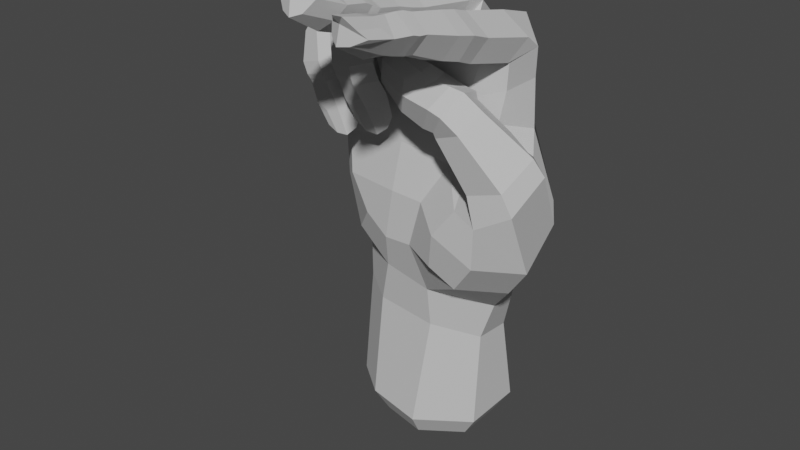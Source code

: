 # Source: H_Handshape.blend  (saved by Blender 3.6.11; exported with 4.5.12 LTS)
import bpy
from mathutils import Matrix  # noqa: F401  (used for matrix-valued properties, if any)

bpy.ops.wm.read_factory_settings(use_empty=True)
scene = bpy.context.scene
scene.name = 'Scene'

# ---- collections
col_h = bpy.data.collections.new('H'); scene.collection.children.link(col_h)

# ---- materials (node trees are filled in below, after node groups)
mat_material__46_012 = bpy.data.materials.new('Material #46.012')
mat_material__46_012.alpha_threshold = 0.0
mat_material__46_012.use_transparent_shadow = False
mat_material__46_012.diffuse_color = (0.6038, 0.6038, 0.6038, 1.0)
mat_material__46_012.specular_color = (0.9, 0.9, 0.9)
mat_material__46_012.roughness = 0.5
mat_material__46_012.specular_intensity = 0.0

# ---- material node trees

# ---- world
world_world = bpy.data.worlds.new('World'); scene.world = world_world
world_world.use_nodes = True; world_world.node_tree.nodes.clear()
_N = world_world.node_tree.nodes; _L = world_world.node_tree.links
n0 = _N.new('ShaderNodeOutputWorld'); n0.name = 'World Output'; n0.location = (300, 300)
n1 = _N.new('ShaderNodeBackground'); n1.name = 'Background'; n1.location = (10, 300)
n1.inputs[0].default_value = (0.05088, 0.05088, 0.05088, 1.0)
_L.new(n1.outputs[0], n0.inputs[0])
n0.is_active_output = True
world_world.color = (0.05088, 0.05088, 0.05088)
world_world.use_sun_shadow = False
world_world.sun_shadow_jitter_overblur = 0.0

# ---- meshes
me_untitled_012 = bpy.data.meshes.new('Untitled.012')
me_untitled_012.from_pydata([(11.23, 8.116, 50.57), (2.494, 6.94, 69.95), (11.15, 5.881, 70.5), (2.696, 8.607, 50.03), (-5.539, 7.469, 48.89), (-5.029, 5.534, 67.98), (-14.3, 2.725, 63.46), (-13.61, 3.455, 46.65), (16.48, 0.5591, 56.72), (3.941, 9.56, 38.05), (-5.004, 8.634, 36.87), (-13.63, 4.38, 37.37), (22.61, -5.77, 57.3), (12.28, -3.269, 58.99), (15.29, 1.761, 68.52), (14.67, -4.244, 72.24), (11.65, -10.72, 80.56), (15.82, -11.17, 77.69), (13.48, -12.0, 73.75), (17.02, -2.706, 58.99), (11.84, -4.275, 59.79), (10.46, -8.134, 56.49), (15.6, -4.363, 61.92), (11.43, -5.35, 61.07), (9.667, -8.801, 58.3), (7.212, -1.265, 77.49), (7.815, -10.86, 79.6), (11.81, -13.63, 81.4), (15.79, -14.31, 78.75), (13.76, -14.85, 74.87), (7.713, -13.78, 80.37), (11.84, -16.42, 81.98), (15.47, -17.21, 79.36), (13.15, -17.77, 75.59), (7.774, -16.84, 80.75), (8.009, -17.63, 77.31), (11.43, -21.93, 82.87), (14.57, -22.7, 80.67), (12.42, -23.04, 77.59), (7.498, -22.01, 81.76), (8.035, -22.51, 77.94), (11.18, -23.45, 83.33), (14.6, -24.22, 80.84), (12.26, -24.52, 77.77), (7.375, -23.69, 82.24), (7.794, -24.1, 78.42), (10.99, -24.7, 83.45), (14.54, -25.43, 81.2), (12.36, -25.89, 78.14), (7.129, -25.03, 82.08), (7.705, -25.55, 78.83), (10.99, -26.78, 83.57), (14.28, -28.81, 81.51), (12.7, -29.64, 79.35), (7.387, -28.47, 83.01), (7.691, -29.43, 80.21), (14.08, -33.36, 82.45), (12.02, -34.4, 81.42), (8.846, -34.15, 82.21), (21.28, -6.884, 60.16), (20.26, -13.01, 56.52), (14.63, -13.48, 54.85), (15.2, -10.77, 66.76), (11.51, -7.178, 66.83), (9.332, -8.338, 64.3), (8.173, -11.73, 63.05), (14.27, -15.42, 64.45), (9.865, -14.73, 62.74), (11.9, 3.619, 77.22), (16.43, 0.1982, 73.82), (7.409, 4.239, 73.99), (5.804, 4.638, 73.61), (-1.106, 5.175, 73.15), (-2.67, 5.144, 72.03), (-8.766, 3.83, 68.98), (-10.2, 3.551, 68.73), (-18.22, -0.6146, 62.03), (-17.88, 0.4227, 46.61), (7.508, -2.925, 74.62), (8.091, -33.16, 84.14), (11.49, -35.16, 85.22), (14.01, -3.649, 67.61), (13.07, -30.06, 82.99), (10.99, -29.01, 83.77), (8.891, -29.76, 83.93), (9.463, -34.71, 84.96), (13.35, -34.6, 83.77), (11.18, 7.095, 61.88), (-17.5, -0.4948, 55.05), (-13.9, 2.901, 56.04), (-5.801, 6.635, 58.08), (2.538, 8.06, 60.66), (-17.72, -4.081, 61.72), (10.65, -4.485, 73.64), (-6.164, -4.376, 73.18), (7.528, -3.829, 77.62), (11.75, -2.061, 78.79), (16.32, -2.176, 75.71), (14.79, -4.834, 72.3), (10.42, -35.12, 81.27), (10.24, -30.1, 78.36), (9.797, -25.88, 77.66), (9.934, -24.53, 77.26), (9.769, -22.88, 77.08), (10.07, -18.3, 75.25), (10.15, -15.31, 74.58), (9.747, -12.36, 73.64), (10.97, -35.0, 84.21), (7.602, -11.53, 75.64), (7.817, -14.29, 76.37), (10.69, -5.543, 72.33), (8.128, -5.049, 74.06), (6.441, -2.807, 79.32), (6.232, -12.84, 80.45), (2.45, -12.17, 83.15), (2.662, -1.601, 82.15), (5.49, -3.802, 76.23), (4.816, -13.52, 75.61), (-1.755, -12.41, 82.03), (-1.652, -1.402, 80.75), (-1.803, 1.707, 79.08), (-1.351, -2.592, 77.16), (-1.227, -1.977, 76.57), (6.416, -15.7, 81.1), (2.554, -14.96, 83.4), (5.112, -17.07, 77.36), (-1.586, -15.32, 82.23), (-1.235, -12.95, 77.22), (6.371, -18.31, 81.81), (2.341, -17.23, 83.62), (5.341, -19.99, 78.08), (-1.629, -18.56, 82.13), (6.818, -22.69, 82.67), (2.811, -22.2, 84.3), (5.411, -23.79, 79.33), (-0.7613, -23.19, 82.52), (-0.4108, -19.97, 77.99), (0.6028, -24.01, 78.94), (6.694, -24.1, 83.3), (2.757, -23.69, 84.96), (5.113, -25.17, 79.91), (-0.6649, -24.77, 83.21), (0.5973, -25.58, 79.66), (6.761, -25.3, 83.87), (2.739, -24.95, 85.24), (5.384, -26.46, 80.53), (-0.6434, -26.12, 83.19), (0.6976, -26.94, 80.26), (6.865, -29.01, 84.46), (2.955, -27.25, 85.36), (5.815, -30.39, 82.53), (-0.2044, -29.47, 84.07), (0.721, -30.72, 81.96), (4.777, -34.92, 84.23), (6.139, -33.66, 86.13), (0.2886, -34.16, 85.6), (1.502, -34.97, 84.1), (3.354, -35.83, 83.73), (3.755, -31.24, 80.96), (3.017, -26.98, 79.57), (2.978, -25.7, 78.99), (2.937, -24.23, 78.34), (1.771, -20.89, 77.45), (1.606, -17.78, 76.8), (-0.8521, -16.44, 77.5), (1.104, -13.72, 75.28), (1.897, -2.834, 75.21), (3.059, -35.01, 87.14), (0.9737, -30.56, 85.47), (2.975, -29.55, 85.82), (5.278, -30.41, 85.74), (1.366, -35.25, 86.96), (2.984, -35.59, 87.84), (4.901, -34.94, 87.3), (2.165, 4.266, 78.57), (6.553, 0.3003, 78.72), (5.71, -2.635, 76.1), (2.708, -4.12, 75.15), (-3.16, -0.1973, 79.95), (-2.142, -9.225, 78.12), (-6.193, -9.316, 78.47), (-6.952, 1.516, 80.02), (-3.253, -1.141, 75.83), (-2.39, -8.475, 73.27), (-9.596, -9.866, 76.63), (-10.45, 1.108, 78.05), (-10.38, 2.004, 75.68), (-9.328, -2.337, 75.91), (-9.418, -2.673, 74.69), (-1.838, -11.62, 77.64), (-5.797, -12.21, 78.38), (-2.262, -11.06, 73.62), (-9.224, -13.12, 76.44), (-8.286, -9.088, 73.47), (-1.541, -14.45, 77.1), (-5.382, -15.12, 78.11), (-2.262, -13.22, 73.74), (-8.631, -16.08, 75.58), (-7.929, -11.93, 73.74), (-1.125, -15.3, 71.69), (-4.302, -17.0, 70.74), (-3.266, -12.3, 71.92), (-8.173, -16.28, 70.41), (-7.86, -13.43, 74.69), (-7.668, -12.83, 71.33), (-1.093, -14.7, 70.0), (-4.178, -16.63, 68.87), (-3.389, -11.78, 70.6), (-7.947, -15.84, 68.54), (-7.821, -12.44, 69.82), (-1.033, -14.1, 68.61), (-4.115, -16.22, 67.69), (-3.309, -11.35, 69.27), (-7.845, -15.19, 67.31), (-7.535, -12.26, 68.46), (-1.508, -11.75, 65.57), (-3.934, -14.96, 65.45), (-3.471, -10.08, 66.08), (-7.405, -14.29, 64.16), (-7.824, -11.78, 65.22), (-4.182, -8.901, 61.66), (-2.006, -10.02, 61.55), (-7.104, -12.16, 60.26), (-6.997, -10.36, 60.95), (-5.699, -8.734, 61.09), (-5.935, -9.627, 66.08), (-5.71, -11.07, 69.06), (-5.77, -11.25, 70.3), (-5.778, -11.77, 71.7), (-5.64, -12.08, 74.27), (-5.211, -11.35, 72.89), (-5.105, -8.578, 72.36), (-6.167, -3.087, 75.53), (-4.509, -10.61, 59.4), (-6.017, -13.79, 62.77), (-4.097, -13.68, 63.61), (-2.49, -12.08, 63.58), (-5.843, -11.69, 58.9), (-4.056, -11.12, 58.53), (-2.679, -10.38, 59.7), (-6.67, 5.021, 76.1), (-2.829, 1.775, 78.43), (-3.14, -1.753, 75.9), (-12.92, -2.611, 77.57), (-12.12, -7.557, 76.87), (-15.71, -7.7, 75.6), (-16.27, -2.651, 75.72), (-11.56, -4.355, 73.96), (-10.88, -7.171, 73.57), (-18.04, -7.717, 72.31), (-18.5, -2.607, 72.48), (-18.72, -1.231, 70.97), (-16.11, -4.16, 70.89), (-17.4, -4.287, 70.94), (-11.78, -9.848, 76.44), (-15.55, -9.699, 75.58), (-10.8, -9.179, 73.14), (-17.87, -9.891, 72.35), (-11.41, -12.11, 76.0), (-15.21, -12.09, 75.61), (-11.65, -10.0, 72.87), (-17.42, -12.08, 72.32), (-9.393, -12.98, 70.19), (-12.11, -15.04, 69.47), (-11.15, -10.16, 69.48), (-15.61, -14.65, 68.5), (-15.47, -11.11, 70.62), (-15.38, -11.58, 68.53), (-8.837, -12.5, 68.33), (-11.38, -15.08, 67.65), (-10.91, -9.992, 68.08), (-14.79, -14.7, 66.71), (-14.95, -11.52, 66.97), (-8.481, -12.5, 67.2), (-10.92, -14.95, 66.53), (-10.62, -10.19, 66.84), (-14.41, -14.31, 65.72), (-14.61, -11.54, 65.74), (-8.351, -11.07, 64.33), (-10.28, -14.3, 64.55), (-10.28, -9.674, 64.02), (-13.09, -14.44, 62.54), (-13.94, -12.04, 62.76), (-10.0, -9.535, 59.82), (-8.074, -10.44, 60.27), (-12.0, -13.3, 58.79), (-12.23, -11.53, 58.95), (-11.39, -9.954, 58.82), (-12.63, -9.662, 63.35), (-12.86, -10.19, 66.16), (-13.13, -9.996, 67.25), (-13.4, -10.02, 68.59), (-13.82, -9.853, 71.57), (-13.09, -9.47, 71.14), (-16.17, -9.404, 70.49), (-13.04, -7.057, 71.35), (-16.04, -7.243, 70.38), (-12.83, -4.778, 71.29), (-9.749, -11.81, 58.07), (-11.57, -14.11, 61.5), (-10.06, -13.55, 62.59), (-8.749, -11.91, 62.48), (-10.59, -12.97, 57.74), (-9.091, -12.38, 57.54), (-8.203, -11.26, 58.63), (-15.72, 1.932, 72.5), (-11.57, 0.8409, 75.77), (-11.4, -4.158, 74.1), (-14.12, -6.991, 70.66), (-4.557, -6.39, 64.86), (-14.35, -6.736, 63.58), (-17.01, -3.744, 54.37), (-2.749, -6.974, 56.43), (-13.38, -6.749, 55.63), (21.67, -12.28, 52.94), (20.95, -6.367, 41.19), (16.18, -13.73, 49.93), (-16.75, -3.629, 46.1), (2.853, -9.124, 48.51), (11.53, -12.14, 50.9), (-4.188, -9.126, 40.21), (4.269, -9.003, 33.58), (-12.12, 4.228, 26.35), (-5.707, -6.826, 33.78), (11.14, -3.633, 24.84), (4.425, 7.841, 22.99), (-4.894, 7.999, 24.33), (-13.42, 5.019, 7.698), (-6.782, 9.495, 8.393), (4.687, 9.917, 8.593), (11.5, 5.464, 9.156), (11.05, -4.528, 8.259), (2.283, -10.07, 7.819), (-7.66, -8.246, 8.236), (15.84, -13.51, 43.15), (3.766, -6.283, 65.72), (8.936, -5.942, 66.18), (6.425, -6.725, 54.98), (10.56, -5.556, 57.97), (10.58, 3.709, 23.74), (16.12, 5.333, 38.88), (20.43, 1.21, 46.45), (15.41, 2.049, 60.48), (12.65, -12.02, 69.43), (12.01, -16.58, 66.91), (9.463, -14.74, 63.49), (11.17, -7.127, 67.98), (9.247, -7.86, 64.65), (10.12, -11.99, 69.74), (9.852, -16.59, 67.58), (7.64, -14.78, 63.7), (9.678, -6.937, 68.08), (7.807, -7.996, 64.31), (7.277, -11.5, 69.77), (4.683, -15.79, 68.19), (3.191, -14.1, 64.88), (5.148, -6.763, 69.39), (3.591, -7.704, 65.77), (-0.2225, -14.51, 69.83), (-1.504, -13.24, 68.34), (-0.5976, -7.911, 68.99), (-0.06143, -7.461, 70.71), (1.284, -10.46, 63.93), (-2.276, -10.41, 68.84), (6.289, -11.04, 62.67), (8.226, -11.46, 62.88), (-1.253, -10.65, 71.37), (4.07, -8.356, 70.7), (4.479, -11.49, 70.55), (3.53, -14.04, 69.8), (-0.8176, -8.571, 72.21), (-1.245, -11.11, 72.84), (-0.9452, -13.48, 71.8), (11.2, 5.378, 30.47), (11.37, 7.8, 37.8), (3.88, -7.593, 26.3), (-13.5, 4.251, 32.03), (-5.179, 7.702, 30.61), (4.222, 8.07, 29.96), (-16.44, 0.1527, 38.36), (12.79, -3.579, 62.18), (10.25, -7.688, 54.91), (8.398, -13.52, 46.4), (0.9444, -9.499, 40.64), (7.372, -12.71, 40.42), (17.68, 5.159, 48.2), (-12.86, -5.311, 37.95), (-3.389, -8.457, 48.38), (16.79, -4.701, 35.61), (11.21, -11.3, 37.2), (18.73, 0.9614, 40.18), (13.15, -3.062, 31.24), (-6.604, -7.171, 27.21), (-14.25, -0.9861, 32.78), (-9.417, -7.623, 42.46), (-12.77, -7.331, 48.49), (-13.3, -1.939, 27.23), (-13.99, -3.298, 8.107), (-10.53, 4.029, 3.842), (-10.98, -2.44, 4.16), (-5.372, 7.51, 4.383), (3.547, 7.838, 4.538), (8.842, 4.374, 4.976), (8.498, -3.396, 4.279), (1.677, -7.704, 3.936), (-6.055, -6.288, 4.26)], [], [(1, 2, 87, 91), (91, 90, 5, 1), (90, 89, 6, 5), (5, 6, 75, 74), (8, 342, 380, 13), (0, 374, 9, 3), (3, 9, 10, 4), (4, 10, 11, 7), (8, 19, 12, 341), (17, 97, 96, 16), (18, 98, 97, 17), (13, 20, 19, 8), (19, 22, 59, 12), (20, 23, 22, 19), (21, 24, 23, 20), (59, 60, 314, 12), (60, 61, 316, 314), (96, 95, 26, 16), (95, 25, 78, 111), (16, 27, 28, 17), (17, 28, 29, 18), (26, 30, 27, 16), (108, 109, 30, 26), (27, 31, 32, 28), (28, 32, 33, 29), (30, 34, 31, 27), (109, 35, 34, 30), (31, 36, 37, 32), (32, 37, 38, 33), (34, 39, 36, 31), (35, 40, 39, 34), (373, 374, 340, 391), (378, 325, 326, 377), (377, 326, 322, 376), (12, 314, 315, 341), (36, 41, 42, 37), (37, 42, 43, 38), (39, 44, 41, 36), (40, 45, 44, 39), (41, 46, 47, 42), (42, 47, 48, 43), (44, 49, 46, 41), (45, 50, 49, 44), (46, 51, 52, 47), (47, 52, 53, 48), (49, 54, 51, 46), (50, 55, 54, 49), (52, 56, 57, 53), (55, 58, 79, 54), (61, 24, 21, 316), (22, 63, 62, 59), (23, 64, 63, 22), (24, 65, 64, 23), (59, 62, 66, 60), (60, 66, 67, 61), (61, 67, 65, 24), (2, 70, 25, 68), (2, 68, 69, 14), (1, 71, 70, 2), (70, 71, 175, 25), (174, 175, 71, 1), (1, 72, 120, 174), (73, 72, 1, 5), (240, 241, 73, 5), (72, 73, 241, 120), (5, 74, 186, 240), (74, 75, 306, 186), (75, 6, 305, 306), (89, 88, 76, 6), (6, 76, 251, 305), (176, 78, 25, 175), (58, 55, 100, 99), (100, 55, 50, 101), (101, 50, 45, 102), (102, 45, 40, 103), (103, 40, 35, 104), (104, 35, 109, 105), (105, 109, 108, 106), (108, 111, 110, 106), (57, 56, 107, 99), (84, 83, 51, 54), (82, 52, 51, 83), (85, 79, 107, 80), (86, 82, 83, 80), (80, 83, 84, 85), (84, 54, 79, 85), (82, 86, 56, 52), (78, 176, 177, 93), (241, 242, 122, 120), (88, 89, 7, 77), (89, 90, 4, 7), (90, 91, 3, 4), (88, 311, 92, 76), (76, 92, 253, 251), (77, 317, 311, 88), (307, 188, 186, 306), (69, 15, 81, 14), (15, 93, 336, 81), (93, 177, 335, 336), (177, 122, 242, 94), (95, 96, 68, 25), (96, 97, 69, 68), (69, 97, 98, 15), (57, 99, 100, 53), (53, 100, 101, 48), (48, 101, 102, 43), (43, 102, 103, 38), (38, 103, 104, 33), (33, 104, 105, 29), (29, 105, 106, 18), (106, 110, 98, 18), (58, 99, 107, 79), (86, 80, 107, 56), (95, 111, 108, 26), (15, 98, 110, 93), (93, 110, 111, 78), (113, 112, 115, 114), (117, 116, 112, 113), (115, 119, 118, 114), (119, 120, 122, 121), (114, 124, 123, 113), (113, 123, 125, 117), (118, 126, 124, 114), (127, 164, 126, 118), (124, 129, 128, 123), (123, 128, 130, 125), (126, 131, 129, 124), (164, 136, 131, 126), (129, 133, 132, 128), (128, 132, 134, 130), (131, 135, 133, 129), (136, 137, 135, 131), (133, 139, 138, 132), (132, 138, 140, 134), (135, 141, 139, 133), (137, 142, 141, 135), (139, 144, 143, 138), (138, 143, 145, 140), (141, 146, 144, 139), (142, 147, 146, 141), (144, 149, 148, 143), (143, 148, 150, 145), (146, 151, 149, 144), (147, 152, 151, 146), (148, 154, 153, 150), (152, 156, 155, 151), (156, 152, 158, 157), (158, 152, 147, 159), (159, 147, 142, 160), (160, 142, 137, 161), (161, 137, 136, 162), (162, 136, 164, 163), (163, 164, 127, 165), (127, 121, 166, 165), (153, 154, 167, 157), (168, 169, 149, 151), (170, 148, 149, 169), (171, 155, 167, 172), (173, 170, 169, 172), (172, 169, 168, 171), (168, 151, 155, 171), (170, 173, 154, 148), (119, 115, 174, 120), (115, 112, 175, 174), (175, 112, 116, 176), (153, 157, 158, 150), (150, 158, 159, 145), (145, 159, 160, 140), (140, 160, 161, 134), (134, 161, 162, 130), (130, 162, 163, 125), (125, 163, 165, 117), (165, 166, 116, 117), (156, 157, 167, 155), (173, 172, 167, 154), (119, 121, 127, 118), (176, 116, 166, 177), (177, 166, 121, 122), (179, 178, 181, 180), (183, 182, 178, 179), (181, 185, 184, 180), (185, 186, 188, 187), (180, 190, 189, 179), (179, 189, 191, 183), (184, 192, 190, 180), (193, 198, 192, 184), (190, 195, 194, 189), (189, 194, 196, 191), (192, 197, 195, 190), (198, 203, 197, 192), (195, 200, 199, 194), (194, 199, 201, 196), (197, 202, 200, 195), (203, 204, 202, 197), (200, 206, 205, 199), (199, 205, 207, 201), (202, 208, 206, 200), (204, 209, 208, 202), (206, 211, 210, 205), (205, 210, 212, 207), (208, 213, 211, 206), (209, 214, 213, 208), (211, 216, 215, 210), (210, 215, 217, 212), (213, 218, 216, 211), (214, 219, 218, 213), (215, 221, 220, 217), (219, 223, 222, 218), (223, 219, 225, 224), (225, 219, 214, 226), (226, 214, 209, 227), (227, 209, 204, 228), (228, 204, 203, 229), (229, 203, 198, 230), (230, 198, 193, 231), (193, 187, 232, 231), (220, 221, 233, 224), (234, 235, 216, 218), (236, 215, 216, 235), (237, 222, 233, 238), (239, 236, 235, 238), (238, 235, 234, 237), (234, 218, 222, 237), (236, 239, 221, 215), (185, 181, 240, 186), (181, 178, 241, 240), (241, 178, 182, 242), (220, 224, 225, 217), (217, 225, 226, 212), (212, 226, 227, 207), (207, 227, 228, 201), (201, 228, 229, 196), (196, 229, 230, 191), (191, 230, 231, 183), (231, 232, 182, 183), (223, 224, 233, 222), (239, 238, 233, 221), (185, 187, 193, 184), (242, 182, 232, 94), (94, 232, 187, 188), (244, 243, 246, 245), (248, 247, 243, 244), (246, 250, 249, 245), (250, 251, 253, 252), (245, 255, 254, 244), (244, 254, 256, 248), (249, 257, 255, 245), (296, 294, 257, 249), (255, 259, 258, 254), (254, 258, 260, 256), (257, 261, 259, 255), (294, 266, 261, 257), (259, 263, 262, 258), (258, 262, 264, 260), (261, 265, 263, 259), (266, 267, 265, 261), (263, 269, 268, 262), (262, 268, 270, 264), (265, 271, 269, 263), (267, 272, 271, 265), (269, 274, 273, 268), (268, 273, 275, 270), (271, 276, 274, 269), (272, 277, 276, 271), (274, 279, 278, 273), (273, 278, 280, 275), (276, 281, 279, 274), (277, 282, 281, 276), (278, 284, 283, 280), (282, 286, 285, 281), (286, 282, 288, 287), (288, 282, 277, 289), (289, 277, 272, 290), (290, 272, 267, 291), (291, 267, 266, 292), (292, 266, 294, 293), (293, 294, 296, 295), (296, 252, 297, 295), (283, 284, 298, 287), (299, 300, 279, 281), (301, 278, 279, 300), (302, 285, 298, 303), (304, 301, 300, 303), (303, 300, 299, 302), (299, 281, 285, 302), (301, 304, 284, 278), (250, 246, 305, 251), (246, 243, 306, 305), (306, 243, 247, 307), (283, 287, 288, 280), (280, 288, 289, 275), (275, 289, 290, 270), (270, 290, 291, 264), (264, 291, 292, 260), (260, 292, 293, 256), (256, 293, 295, 248), (295, 297, 247, 248), (286, 287, 298, 285), (304, 303, 298, 284), (250, 252, 296, 249), (307, 247, 297, 308), (308, 297, 252, 253), (307, 308, 94, 188), (94, 309, 335, 177), (308, 310, 309, 94), (310, 308, 253, 92), (338, 381, 13, 380), (310, 313, 312, 309), (92, 311, 313, 310), (381, 319, 316, 21), (319, 381, 338, 337), (320, 383, 318, 387), (334, 389, 388, 315), (318, 382, 319, 337), (376, 322, 396, 393), (333, 392, 396, 397), (322, 326, 328, 327), (326, 325, 329, 328), (325, 339, 330, 329), (339, 324, 331, 330), (324, 375, 332, 331), (375, 392, 333, 332), (335, 337, 338, 336), (335, 309, 312, 337), (380, 81, 336, 338), (87, 0, 3, 91), (385, 0, 87, 342), (342, 87, 2, 14), (324, 339, 373, 391), (62, 343, 344, 66), (66, 344, 345, 67), (63, 346, 343, 62), (64, 347, 346, 63), (343, 348, 349, 344), (344, 349, 350, 345), (346, 351, 348, 343), (347, 352, 351, 346), (348, 353, 354, 349), (349, 354, 355, 350), (351, 356, 353, 348), (352, 357, 356, 351), (354, 358, 359, 355), (357, 360, 361, 356), (360, 357, 362, 363), (362, 357, 352, 364), (364, 352, 347, 365), (365, 347, 64, 65), (359, 358, 366, 363), (367, 368, 353, 356), (369, 354, 353, 368), (370, 361, 366, 371), (372, 369, 368, 371), (371, 368, 367, 370), (367, 356, 361, 370), (369, 372, 358, 354), (359, 363, 362, 355), (355, 362, 364, 350), (350, 364, 365, 345), (345, 365, 65, 67), (360, 363, 366, 361), (372, 371, 366, 358), (325, 378, 373, 339), (0, 385, 340, 374), (324, 391, 321, 375), (323, 386, 379, 393), (376, 11, 10, 377), (377, 10, 9, 378), (378, 9, 374, 373), (77, 7, 11, 379), (13, 381, 21, 20), (342, 14, 81, 380), (318, 383, 384, 382), (8, 341, 385, 342), (317, 386, 394, 395), (383, 321, 389, 384), (385, 341, 390, 340), (317, 77, 379, 386), (318, 337, 312, 387), (387, 312, 313, 395), (395, 313, 311, 317), (319, 382, 334, 316), (382, 384, 389, 334), (315, 314, 316, 334), (389, 321, 391, 388), (390, 341, 315, 388), (390, 388, 391, 340), (379, 11, 376, 393), (323, 321, 383, 320), (375, 321, 323, 392), (386, 323, 320, 394), (394, 320, 387, 395), (392, 323, 393, 396), (396, 322, 327, 397), (333, 397, 399, 405), (398, 400, 401, 402, 403, 404, 405, 399), (328, 329, 401, 400), (327, 328, 400, 398), (331, 332, 404, 403), (397, 327, 398, 399), (330, 331, 403, 402), (329, 330, 402, 401), (332, 333, 405, 404)])
_uv = me_untitled_012.uv_layers.new(name='UVChannel_1')
_uv.uv.foreach_set('vector', [0.0, 1.0, 1.0, 1.0, 1.0, 0.4928, 0.0, 0.5248, 0.0, 0.5248, 0.0, 0.5291, 0.0, 1.0, 0.0, 1.0, 0.0, 0.5291, 0.0, 0.5236, 0.0, 1.0, 0.0, 1.0, 0.0, 1.0, 0.0, 1.0, 0.0, 1.0, 0.0, 1.0, 1.0, 0.0, 1.0, 0.2045, 1.0, 0.09277, 1.0, 0.0, 1.0, 0.0, 0.4336, 0.0, 0.0, 0.0, 0.0, 0.0, 0.0, 0.0, 0.0, 0.0, 0.0, 0.0, 0.0, 0.0, 0.0, 0.0, 0.0, 0.0, 0.0, 0.0, 0.0, 0.0, 1.0, 0.0, 1.0, 0.0, 1.0, 0.0, 1.0, 0.0, 1.0, 1.0, 1.0, 1.0, 1.0, 1.0, 1.0, 1.0, 1.0, 1.0, 1.0, 1.0, 1.0, 1.0, 1.0, 1.0, 1.0, 0.0, 1.0, 0.0, 1.0, 0.0, 1.0, 0.0, 1.0, 0.0, 1.0, 0.0, 1.0, 0.0, 1.0, 0.0, 1.0, 0.0, 1.0, 0.0, 1.0, 0.0, 1.0, 0.0, 1.0, 0.0, 1.0, 0.0, 1.0, 0.0, 1.0, 0.0, 1.0, 0.0, 1.0, 0.0, 1.0, 0.0, 1.0, 0.0, 1.0, 0.0, 1.0, 0.0, 1.0, 0.0, 1.0, 0.0, 1.0, 1.0, 1.0, 1.0, 1.0, 1.0, 1.0, 1.0, 1.0, 1.0, 1.0, 1.0, 1.0, 1.0, 1.0, 1.0, 1.0, 1.0, 1.0, 1.0, 1.0, 1.0, 1.0, 1.0, 1.0, 1.0, 1.0, 1.0, 1.0, 1.0, 1.0, 1.0, 1.0, 1.0, 1.0, 1.0, 1.0, 1.0, 1.0, 1.0, 1.0, 1.0, 1.0, 1.0, 1.0, 1.0, 1.0, 1.0, 1.0, 1.0, 1.0, 1.0, 1.0, 1.0, 1.0, 1.0, 1.0, 1.0, 1.0, 1.0, 1.0, 1.0, 1.0, 1.0, 1.0, 1.0, 1.0, 1.0, 1.0, 1.0, 1.0, 1.0, 1.0, 1.0, 1.0, 1.0, 1.0, 1.0, 1.0, 1.0, 1.0, 1.0, 1.0, 1.0, 1.0, 1.0, 1.0, 1.0, 1.0, 1.0, 1.0, 1.0, 1.0, 1.0, 1.0, 1.0, 1.0, 1.0, 1.0, 1.0, 1.0, 1.0, 1.0, 1.0, 1.0, 1.0, 1.0, 1.0, 1.0, 1.0, 1.0, 1.0, 0.3949, 0.0, 0.4336, 0.0, 1.0, 0.0, 1.0, 0.0, 0.0, 0.0, 0.0, 0.0, 0.0, 0.0, 0.0, 0.0, 0.0, 0.0, 0.0, 0.0, 0.0, 0.0, 0.0, 0.0, 1.0, 0.0, 1.0, 0.0, 1.0, 0.0, 1.0, 0.0, 1.0, 1.0, 1.0, 1.0, 1.0, 1.0, 1.0, 1.0, 1.0, 1.0, 1.0, 1.0, 1.0, 1.0, 1.0, 1.0, 1.0, 1.0, 1.0, 1.0, 1.0, 1.0, 1.0, 1.0, 1.0, 1.0, 1.0, 1.0, 1.0, 1.0, 1.0, 1.0, 1.0, 1.0, 1.0, 1.0, 1.0, 1.0, 1.0, 1.0, 1.0, 1.0, 1.0, 1.0, 1.0, 1.0, 1.0, 1.0, 1.0, 1.0, 1.0, 1.0, 1.0, 1.0, 1.0, 1.0, 1.0, 1.0, 1.0, 1.0, 1.0, 1.0, 1.0, 1.0, 1.0, 1.0, 1.0, 1.0, 1.0, 1.0, 1.0, 1.0, 1.0, 1.0, 1.0, 1.0, 1.0, 1.0, 1.0, 1.0, 1.0, 1.0, 1.0, 1.0, 1.0, 1.0, 1.0, 1.0, 1.0, 1.0, 1.0, 1.0, 1.0, 1.0, 1.0, 1.0, 1.0, 1.0, 1.0, 1.0, 1.0, 1.0, 1.0, 1.0, 1.0, 1.0, 1.0, 1.0, 1.0, 1.0, 1.0, 1.0, 1.0, 0.0, 1.0, 0.0, 1.0, 0.0, 1.0, 0.0, 1.0, 0.0, 1.0, 0.0, 1.0, 0.0, 1.0, 0.0, 1.0, 0.0, 1.0, 0.0, 1.0, 0.0, 1.0, 0.0, 1.0, 0.0, 1.0, 0.0, 1.0, 0.0, 1.0, 0.0, 1.0, 0.0, 1.0, 0.0, 1.0, 0.0, 1.0, 0.0, 1.0, 0.0, 1.0, 0.0, 1.0, 0.0, 1.0, 0.0, 1.0, 0.0, 1.0, 0.0, 1.0, 0.0, 1.0, 0.0, 1.0, 1.0, 0.6227, 1.0, 0.6197, 1.0, 1.0, 1.0, 1.0, 1.0, 1.0, 1.0, 1.0, 1.0, 1.0, 1.0, 0.0, 1.0, 0.216, 1.0, 0.6227, 1.0, 1.0, 1.0, 0.6227, 1.0, 0.216, 1.0, 0.3966, 1.0, 0.6197, 1.0, 0.0, 1.0, 0.3966, 1.0, 0.216, 1.0, 0.0, 1.0, 0.0, 1.0, 0.0, 1.0, 1.0, 1.0, 0.0, 1.0, 0.0, 1.0, 0.0, 1.0, 0.0, 1.0, 0.0, 1.0, 0.0, 1.0, 0.0, 1.0, 0.0, 1.0, 0.0, 1.0, 0.0, 1.0, 0.0, 1.0, 0.0, 1.0, 1.0, 1.0, 0.0, 1.0, 0.0, 1.0, 0.0, 1.0, 0.0, 1.0, 0.0, 1.0, 0.0, 1.0, 0.0, 1.0, 0.0, 1.0, 0.0, 1.0, 0.0, 1.0, 0.0, 1.0, 0.0, 1.0, 0.0, 0.5236, 0.0, 0.5339, 0.0, 1.0, 0.0, 1.0, 0.0, 1.0, 0.0, 1.0, 0.0, 1.0, 0.0, 1.0, 1.0, 1.0, 1.0, 1.0, 1.0, 1.0, 1.0, 1.0, 1.0, 1.0, 1.0, 1.0, 1.0, 1.0, 1.0, 1.0, 1.0, 1.0, 1.0, 1.0, 1.0, 1.0, 1.0, 1.0, 1.0, 1.0, 1.0, 1.0, 1.0, 1.0, 1.0, 1.0, 1.0, 1.0, 1.0, 1.0, 1.0, 1.0, 1.0, 1.0, 1.0, 1.0, 1.0, 1.0, 1.0, 1.0, 1.0, 1.0, 1.0, 1.0, 1.0, 1.0, 1.0, 1.0, 1.0, 1.0, 1.0, 1.0, 1.0, 1.0, 1.0, 1.0, 1.0, 1.0, 1.0, 1.0, 1.0, 1.0, 1.0, 1.0, 1.0, 1.0, 1.0, 1.0, 1.0, 1.0, 1.0, 1.0, 1.0, 1.0, 1.0, 1.0, 1.0, 1.0, 1.0, 1.0, 1.0, 1.0, 1.0, 1.0, 1.0, 1.0, 1.0, 1.0, 1.0, 1.0, 1.0, 1.0, 1.0, 1.0, 1.0, 1.0, 1.0, 1.0, 1.0, 1.0, 1.0, 1.0, 1.0, 1.0, 1.0, 1.0, 1.0, 1.0, 1.0, 1.0, 1.0, 1.0, 1.0, 1.0, 1.0, 1.0, 1.0, 1.0, 1.0, 1.0, 1.0, 1.0, 1.0, 1.0, 1.0, 1.0, 1.0, 1.0, 1.0, 1.0, 1.0, 0.0, 1.0, 1.0, 1.0, 0.379, 1.0, 0.0, 1.0, 1.0, 0.0, 1.0, 1.0, 1.0, 1.0, 1.0, 0.0, 0.5339, 0.0, 0.5236, 0.0, 0.0, 0.0, 0.0, 0.0, 0.5236, 0.0, 0.5291, 0.0, 0.0, 0.0, 0.0, 0.0, 0.5291, 0.0, 0.5248, 0.0, 0.0, 0.0, 0.0, 0.0, 0.5339, 0.0, 0.5339, 0.0, 1.0, 0.0, 1.0, 0.0, 1.0, 0.0, 1.0, 0.0, 1.0, 0.0, 1.0, 0.0, 0.0, 0.0, 0.0, 0.0, 0.5339, 0.0, 0.5339, 1.0, 1.0, 0.0, 1.0, 0.0, 1.0, 1.0, 1.0, 1.0, 1.0, 1.0, 1.0, 1.0, 1.0, 1.0, 1.0, 1.0, 1.0, 1.0, 1.0, 1.0, 1.0, 1.0, 1.0, 1.0, 0.0, 1.0, 0.379, 1.0, 0.1931, 1.0, 0.0, 1.0, 1.0, 1.0, 1.0, 0.0, 1.0, 1.0, 1.0, 1.0, 1.0, 1.0, 1.0, 1.0, 1.0, 1.0, 1.0, 1.0, 1.0, 1.0, 1.0, 1.0, 1.0, 1.0, 1.0, 1.0, 1.0, 1.0, 1.0, 1.0, 1.0, 1.0, 1.0, 1.0, 1.0, 1.0, 1.0, 1.0, 1.0, 1.0, 1.0, 1.0, 1.0, 1.0, 1.0, 1.0, 1.0, 1.0, 1.0, 1.0, 1.0, 1.0, 1.0, 1.0, 1.0, 1.0, 1.0, 1.0, 1.0, 1.0, 1.0, 1.0, 1.0, 1.0, 1.0, 1.0, 1.0, 1.0, 1.0, 1.0, 1.0, 1.0, 1.0, 1.0, 1.0, 1.0, 1.0, 1.0, 1.0, 1.0, 1.0, 1.0, 1.0, 1.0, 1.0, 1.0, 1.0, 1.0, 1.0, 1.0, 1.0, 1.0, 1.0, 1.0, 1.0, 1.0, 1.0, 1.0, 1.0, 1.0, 1.0, 1.0, 1.0, 1.0, 1.0, 1.0, 1.0, 1.0, 1.0, 1.0, 1.0, 1.0, 1.0, 1.0, 1.0, 1.0, 1.0, 1.0, 1.0, 1.0, 1.0, 1.0, 1.0, 1.0, 1.0, 1.0, 1.0, 1.0, 1.0, 1.0, 1.0, 1.0, 1.0, 1.0, 1.0, 1.0, 1.0, 1.0, 1.0, 1.0, 1.0, 1.0, 1.0, 1.0, 1.0, 1.0, 1.0, 1.0, 1.0, 1.0, 1.0, 1.0, 1.0, 1.0, 1.0, 1.0, 1.0, 1.0, 1.0, 1.0, 1.0, 1.0, 1.0, 1.0, 1.0, 1.0, 1.0, 1.0, 1.0, 1.0, 1.0, 1.0, 1.0, 1.0, 1.0, 1.0, 1.0, 1.0, 1.0, 1.0, 1.0, 1.0, 1.0, 1.0, 1.0, 1.0, 1.0, 1.0, 1.0, 1.0, 1.0, 1.0, 1.0, 1.0, 1.0, 1.0, 1.0, 1.0, 1.0, 1.0, 1.0, 1.0, 1.0, 1.0, 1.0, 1.0, 1.0, 1.0, 1.0, 1.0, 1.0, 1.0, 1.0, 1.0, 1.0, 1.0, 1.0, 1.0, 1.0, 1.0, 1.0, 1.0, 1.0, 1.0, 1.0, 1.0, 1.0, 1.0, 1.0, 1.0, 1.0, 1.0, 1.0, 1.0, 1.0, 1.0, 1.0, 1.0, 1.0, 1.0, 1.0, 1.0, 1.0, 1.0, 1.0, 1.0, 1.0, 1.0, 1.0, 1.0, 1.0, 1.0, 1.0, 1.0, 1.0, 1.0, 1.0, 1.0, 1.0, 1.0, 1.0, 1.0, 1.0, 1.0, 1.0, 1.0, 1.0, 1.0, 1.0, 1.0, 1.0, 1.0, 1.0, 1.0, 1.0, 1.0, 1.0, 1.0, 1.0, 1.0, 1.0, 1.0, 1.0, 1.0, 1.0, 1.0, 1.0, 1.0, 1.0, 1.0, 1.0, 1.0, 1.0, 1.0, 1.0, 1.0, 1.0, 1.0, 1.0, 1.0, 1.0, 1.0, 1.0, 1.0, 1.0, 1.0, 1.0, 1.0, 1.0, 1.0, 1.0, 1.0, 1.0, 1.0, 1.0, 1.0, 1.0, 1.0, 1.0, 1.0, 1.0, 1.0, 1.0, 1.0, 1.0, 1.0, 1.0, 1.0, 1.0, 1.0, 1.0, 1.0, 1.0, 1.0, 1.0, 1.0, 1.0, 1.0, 1.0, 1.0, 1.0, 1.0, 1.0, 1.0, 1.0, 1.0, 1.0, 1.0, 1.0, 1.0, 1.0, 1.0, 1.0, 1.0, 1.0, 1.0, 1.0, 1.0, 1.0, 1.0, 1.0, 1.0, 1.0, 1.0, 1.0, 1.0, 1.0, 1.0, 1.0, 1.0, 1.0, 1.0, 1.0, 1.0, 1.0, 1.0, 1.0, 1.0, 1.0, 1.0, 1.0, 1.0, 1.0, 1.0, 1.0, 1.0, 1.0, 1.0, 1.0, 1.0, 1.0, 1.0, 1.0, 1.0, 1.0, 1.0, 1.0, 1.0, 1.0, 1.0, 1.0, 1.0, 1.0, 1.0, 1.0, 1.0, 1.0, 1.0, 1.0, 1.0, 1.0, 1.0, 1.0, 1.0, 1.0, 1.0, 1.0, 1.0, 1.0, 1.0, 1.0, 1.0, 1.0, 1.0, 1.0, 1.0, 1.0, 1.0, 1.0, 1.0, 1.0, 1.0, 1.0, 1.0, 1.0, 1.0, 1.0, 1.0, 1.0, 1.0, 1.0, 1.0, 1.0, 1.0, 1.0, 1.0, 1.0, 1.0, 1.0, 1.0, 1.0, 1.0, 1.0, 1.0, 1.0, 1.0, 1.0, 1.0, 1.0, 1.0, 1.0, 1.0, 1.0, 1.0, 1.0, 1.0, 1.0, 1.0, 1.0, 1.0, 1.0, 1.0, 1.0, 1.0, 1.0, 1.0, 1.0, 1.0, 1.0, 1.0, 1.0, 1.0, 1.0, 1.0, 1.0, 1.0, 1.0, 1.0, 1.0, 1.0, 1.0, 1.0, 1.0, 1.0, 1.0, 1.0, 1.0, 1.0, 1.0, 1.0, 1.0, 1.0, 1.0, 1.0, 1.0, 1.0, 1.0, 1.0, 1.0, 1.0, 1.0, 1.0, 1.0, 1.0, 1.0, 1.0, 1.0, 1.0, 1.0, 1.0, 1.0, 1.0, 1.0, 1.0, 1.0, 1.0, 1.0, 1.0, 1.0, 1.0, 1.0, 1.0, 1.0, 1.0, 1.0, 1.0, 1.0, 1.0, 1.0, 1.0, 1.0, 1.0, 1.0, 1.0, 1.0, 1.0, 1.0, 1.0, 1.0, 1.0, 1.0, 1.0, 1.0, 1.0, 1.0, 1.0, 1.0, 1.0, 1.0, 1.0, 1.0, 1.0, 1.0, 1.0, 1.0, 1.0, 1.0, 1.0, 1.0, 1.0, 1.0, 1.0, 1.0, 1.0, 1.0, 1.0, 1.0, 1.0, 1.0, 1.0, 1.0, 1.0, 1.0, 1.0, 1.0, 1.0, 1.0, 1.0, 1.0, 1.0, 1.0, 1.0, 1.0, 1.0, 1.0, 1.0, 1.0, 1.0, 1.0, 1.0, 1.0, 1.0, 1.0, 1.0, 1.0, 1.0, 1.0, 1.0, 1.0, 1.0, 1.0, 1.0, 1.0, 1.0, 1.0, 1.0, 1.0, 1.0, 1.0, 1.0, 1.0, 1.0, 1.0, 1.0, 1.0, 1.0, 1.0, 1.0, 1.0, 1.0, 1.0, 1.0, 1.0, 1.0, 1.0, 1.0, 1.0, 1.0, 1.0, 1.0, 1.0, 1.0, 1.0, 1.0, 1.0, 1.0, 1.0, 1.0, 1.0, 1.0, 1.0, 1.0, 1.0, 1.0, 1.0, 1.0, 1.0, 1.0, 1.0, 1.0, 1.0, 1.0, 1.0, 1.0, 1.0, 1.0, 1.0, 1.0, 1.0, 1.0, 1.0, 1.0, 1.0, 1.0, 1.0, 1.0, 1.0, 1.0, 1.0, 1.0, 1.0, 1.0, 1.0, 1.0, 1.0, 1.0, 1.0, 1.0, 1.0, 1.0, 1.0, 1.0, 1.0, 1.0, 1.0, 1.0, 1.0, 1.0, 1.0, 1.0, 1.0, 1.0, 1.0, 1.0, 1.0, 1.0, 1.0, 1.0, 1.0, 1.0, 1.0, 1.0, 1.0, 1.0, 1.0, 1.0, 1.0, 1.0, 1.0, 1.0, 1.0, 1.0, 1.0, 1.0, 1.0, 1.0, 1.0, 1.0, 1.0, 1.0, 1.0, 1.0, 1.0, 1.0, 1.0, 1.0, 1.0, 1.0, 1.0, 1.0, 1.0, 1.0, 1.0, 1.0, 1.0, 1.0, 1.0, 1.0, 1.0, 1.0, 1.0, 1.0, 1.0, 1.0, 1.0, 1.0, 1.0, 1.0, 1.0, 1.0, 1.0, 1.0, 1.0, 1.0, 1.0, 1.0, 1.0, 1.0, 1.0, 1.0, 1.0, 1.0, 1.0, 1.0, 1.0, 1.0, 1.0, 1.0, 1.0, 1.0, 1.0, 1.0, 1.0, 1.0, 1.0, 1.0, 1.0, 1.0, 1.0, 1.0, 1.0, 1.0, 1.0, 1.0, 1.0, 1.0, 1.0, 1.0, 1.0, 1.0, 1.0, 1.0, 1.0, 1.0, 1.0, 1.0, 1.0, 1.0, 1.0, 1.0, 1.0, 1.0, 1.0, 1.0, 1.0, 1.0, 1.0, 1.0, 1.0, 1.0, 1.0, 1.0, 1.0, 1.0, 1.0, 1.0, 1.0, 1.0, 1.0, 1.0, 1.0, 1.0, 1.0, 1.0, 1.0, 1.0, 1.0, 1.0, 1.0, 1.0, 1.0, 1.0, 1.0, 1.0, 1.0, 1.0, 1.0, 1.0, 1.0, 1.0, 1.0, 1.0, 1.0, 1.0, 1.0, 1.0, 1.0, 1.0, 1.0, 1.0, 1.0, 1.0, 1.0, 1.0, 1.0, 1.0, 1.0, 1.0, 1.0, 1.0, 1.0, 1.0, 1.0, 1.0, 1.0, 1.0, 1.0, 1.0, 1.0, 1.0, 1.0, 1.0, 1.0, 1.0, 1.0, 1.0, 1.0, 1.0, 1.0, 1.0, 1.0, 1.0, 1.0, 1.0, 1.0, 1.0, 1.0, 1.0, 1.0, 1.0, 1.0, 1.0, 1.0, 1.0, 1.0, 1.0, 1.0, 1.0, 1.0, 1.0, 1.0, 1.0, 1.0, 1.0, 1.0, 1.0, 1.0, 1.0, 1.0, 1.0, 1.0, 1.0, 1.0, 1.0, 1.0, 1.0, 1.0, 1.0, 1.0, 1.0, 1.0, 1.0, 1.0, 1.0, 1.0, 1.0, 1.0, 1.0, 1.0, 1.0, 1.0, 1.0, 1.0, 1.0, 1.0, 1.0, 1.0, 1.0, 1.0, 1.0, 1.0, 1.0, 1.0, 1.0, 1.0, 1.0, 1.0, 1.0, 1.0, 1.0, 1.0, 1.0, 1.0, 1.0, 1.0, 1.0, 1.0, 1.0, 1.0, 1.0, 1.0, 1.0, 1.0, 1.0, 1.0, 1.0, 1.0, 1.0, 1.0, 1.0, 1.0, 1.0, 1.0, 1.0, 1.0, 1.0, 1.0, 1.0, 1.0, 1.0, 1.0, 1.0, 1.0, 1.0, 1.0, 1.0, 1.0, 1.0, 1.0, 1.0, 1.0, 1.0, 1.0, 1.0, 1.0, 1.0, 1.0, 1.0, 1.0, 1.0, 1.0, 1.0, 1.0, 1.0, 1.0, 1.0, 1.0, 1.0, 1.0, 1.0, 1.0, 1.0, 1.0, 1.0, 1.0, 1.0, 1.0, 1.0, 1.0, 1.0, 1.0, 1.0, 1.0, 1.0, 1.0, 1.0, 1.0, 1.0, 1.0, 1.0, 1.0, 1.0, 1.0, 1.0, 1.0, 1.0, 1.0, 1.0, 1.0, 1.0, 1.0, 1.0, 1.0, 1.0, 1.0, 1.0, 1.0, 1.0, 1.0, 1.0, 1.0, 1.0, 1.0, 1.0, 1.0, 1.0, 1.0, 1.0, 1.0, 1.0, 1.0, 1.0, 1.0, 1.0, 1.0, 1.0, 1.0, 1.0, 1.0, 1.0, 1.0, 1.0, 1.0, 1.0, 1.0, 1.0, 1.0, 1.0, 1.0, 1.0, 1.0, 1.0, 1.0, 1.0, 1.0, 1.0, 1.0, 1.0, 1.0, 1.0, 1.0, 1.0, 1.0, 1.0, 1.0, 1.0, 1.0, 1.0, 1.0, 1.0, 1.0, 1.0, 1.0, 1.0, 1.0, 1.0, 1.0, 1.0, 1.0, 1.0, 1.0, 1.0, 1.0, 1.0, 1.0, 1.0, 1.0, 1.0, 1.0, 1.0, 1.0, 1.0, 1.0, 1.0, 1.0, 1.0, 1.0, 1.0, 1.0, 1.0, 1.0, 1.0, 1.0, 1.0, 1.0, 1.0, 1.0, 1.0, 1.0, 1.0, 1.0, 1.0, 1.0, 1.0, 1.0, 1.0, 1.0, 1.0, 1.0, 1.0, 1.0, 1.0, 1.0, 1.0, 1.0, 1.0, 1.0, 1.0, 1.0, 1.0, 1.0, 1.0, 1.0, 1.0, 1.0, 1.0, 1.0, 1.0, 1.0, 1.0, 1.0, 1.0, 1.0, 1.0, 1.0, 1.0, 1.0, 1.0, 1.0, 1.0, 1.0, 1.0, 1.0, 1.0, 1.0, 1.0, 1.0, 1.0, 1.0, 1.0, 1.0, 1.0, 1.0, 1.0, 1.0, 1.0, 1.0, 1.0, 1.0, 1.0, 1.0, 1.0, 1.0, 1.0, 1.0, 1.0, 1.0, 1.0, 1.0, 1.0, 1.0, 1.0, 1.0, 1.0, 1.0, 1.0, 1.0, 1.0, 1.0, 1.0, 1.0, 1.0, 1.0, 1.0, 1.0, 1.0, 1.0, 1.0, 1.0, 1.0, 1.0, 1.0, 1.0, 1.0, 1.0, 1.0, 1.0, 1.0, 1.0, 1.0, 1.0, 1.0, 1.0, 1.0, 1.0, 1.0, 1.0, 1.0, 1.0, 1.0, 1.0, 1.0, 1.0, 1.0, 1.0, 1.0, 1.0, 1.0, 1.0, 1.0, 1.0, 1.0, 1.0, 1.0, 1.0, 1.0, 1.0, 1.0, 1.0, 1.0, 1.0, 1.0, 1.0, 1.0, 1.0, 1.0, 1.0, 1.0, 1.0, 1.0, 1.0, 1.0, 1.0, 1.0, 1.0, 1.0, 1.0, 1.0, 1.0, 1.0, 1.0, 1.0, 1.0, 1.0, 1.0, 1.0, 1.0, 1.0, 1.0, 1.0, 1.0, 1.0, 1.0, 1.0, 1.0, 1.0, 1.0, 1.0, 1.0, 1.0, 1.0, 1.0, 1.0, 1.0, 1.0, 1.0, 1.0, 1.0, 1.0, 1.0, 1.0, 1.0, 1.0, 1.0, 1.0, 1.0, 1.0, 1.0, 1.0, 1.0, 1.0, 1.0, 1.0, 1.0, 1.0, 1.0, 1.0, 1.0, 1.0, 1.0, 1.0, 1.0, 1.0, 1.0, 1.0, 1.0, 1.0, 1.0, 1.0, 1.0, 1.0, 1.0, 1.0, 1.0, 1.0, 1.0, 1.0, 1.0, 1.0, 1.0, 1.0, 1.0, 1.0, 1.0, 1.0, 1.0, 1.0, 1.0, 1.0, 1.0, 1.0, 1.0, 1.0, 1.0, 1.0, 1.0, 1.0, 1.0, 1.0, 1.0, 1.0, 1.0, 1.0, 1.0, 1.0, 1.0, 1.0, 1.0, 1.0, 1.0, 1.0, 1.0, 1.0, 1.0, 1.0, 1.0, 1.0, 1.0, 1.0, 1.0, 1.0, 1.0, 1.0, 1.0, 1.0, 1.0, 1.0, 1.0, 1.0, 1.0, 1.0, 1.0, 1.0, 1.0, 1.0, 1.0, 1.0, 1.0, 1.0, 1.0, 1.0, 1.0, 1.0, 1.0, 1.0, 1.0, 1.0, 1.0, 1.0, 1.0, 1.0, 1.0, 1.0, 1.0, 1.0, 1.0, 1.0, 1.0, 1.0, 1.0, 1.0, 1.0, 1.0, 1.0, 1.0, 1.0, 1.0, 1.0, 1.0, 1.0, 1.0, 1.0, 1.0, 1.0, 1.0, 1.0, 1.0, 1.0, 1.0, 1.0, 1.0, 1.0, 1.0, 1.0, 1.0, 1.0, 1.0, 1.0, 1.0, 1.0, 1.0, 1.0, 1.0, 1.0, 1.0, 1.0, 1.0, 1.0, 1.0, 1.0, 1.0, 1.0, 1.0, 1.0, 1.0, 1.0, 1.0, 1.0, 1.0, 1.0, 1.0, 1.0, 1.0, 1.0, 1.0, 1.0, 1.0, 1.0, 1.0, 1.0, 1.0, 1.0, 1.0, 1.0, 1.0, 1.0, 1.0, 1.0, 1.0, 1.0, 1.0, 1.0, 1.0, 1.0, 1.0, 1.0, 1.0, 1.0, 1.0, 1.0, 1.0, 1.0, 1.0, 1.0, 1.0, 1.0, 1.0, 1.0, 1.0, 1.0, 1.0, 1.0, 1.0, 1.0, 1.0, 1.0, 1.0, 1.0, 1.0, 1.0, 1.0, 1.0, 1.0, 1.0, 1.0, 1.0, 1.0, 1.0, 1.0, 1.0, 1.0, 1.0, 1.0, 1.0, 1.0, 1.0, 1.0, 1.0, 1.0, 1.0, 1.0, 1.0, 1.0, 1.0, 1.0, 1.0, 1.0, 1.0, 1.0, 1.0, 1.0, 1.0, 1.0, 1.0, 1.0, 1.0, 1.0, 1.0, 1.0, 1.0, 1.0, 1.0, 1.0, 1.0, 1.0, 1.0, 1.0, 1.0, 1.0, 1.0, 1.0, 1.0, 1.0, 1.0, 1.0, 1.0, 1.0, 1.0, 1.0, 1.0, 1.0, 1.0, 1.0, 1.0, 1.0, 1.0, 1.0, 1.0, 1.0, 1.0, 1.0, 1.0, 1.0, 1.0, 1.0, 1.0, 1.0, 1.0, 1.0, 1.0, 0.0, 1.0, 1.0, 1.0, 1.0, 1.0, 1.0, 1.0, 1.0, 1.0, 1.0, 1.0, 1.0, 1.0, 1.0, 1.0, 0.0, 1.0, 0.0, 1.0, 1.0, 1.0, 1.0, 1.0, 1.0, 1.0, 0.0, 1.0, 1.0, 1.0, 0.8378, 1.0, 1.0, 1.0, 1.0, 1.0, 1.0, 1.0, 1.0, 1.0, 0.0, 1.0, 0.0, 1.0, 0.0, 1.0, 0.0, 1.0, 1.0, 1.0, 1.0, 1.0, 0.0, 1.0, 0.0, 1.0, 0.0, 1.0, 0.0, 1.0, 1.0, 1.0, 1.0, 1.0, 1.0, 1.0, 1.0, 1.0, 1.0, 1.0, 0.0, 1.0, 0.0, 1.0, 0.5893, 1.0, 0.3979, 1.0, -0.2386, 1.0, -0.2098, 1.0, 0.0, 1.0, 1.0, 1.0, 1.0, 1.0, 1.0, 1.0, 1.0, 0.1128, 0.8872, 0.0, 1.0, 0.6086, 0.3914, 0.6302, 0.3698, 1.0, 0.0, 1.0, 0.0, 0.6086, 0.3914, 0.4666, 0.5334, 0.0, 1.0, 1.0, 0.0, 1.0, 0.0, 0.0, 1.0, 0.0, 0.0, 0.0, 0.0, 0.0, 0.0, 0.0, 0.0, 0.0, 0.0, 0.0, 0.0, 0.0, 0.0, 0.0, 0.0, 0.0, 0.0, 0.0, 0.0, 0.0, 0.0, 0.0, 0.0, 0.0, 0.0, 0.0, 0.0, 0.0, 0.0, 0.0, 0.0, 1.0, 0.0, 0.5362, 0.0, 0.5362, 0.0, 1.0, 0.0, 1.0, 0.1931, 1.0, 0.0, 1.0, 0.0, 1.0, 0.0, 1.0, 0.1931, 1.0, 0.251, 1.0, 0.0, 1.0, 0.0, 1.0, 1.0, 1.0, 1.0, 1.0, 1.0, 1.0, 1.0, 1.0, 0.4928, 1.0, 0.0, 0.0, 0.0, 0.0, 0.5248, 1.0, 0.0, 1.0, 0.0, 1.0, 0.4928, 1.0, 0.2045, 1.0, 0.2045, 1.0, 0.4928, 1.0, 1.0, 1.0, 1.0, 1.0, 0.0, 1.0, 0.0, 0.3949, 0.0, 1.0, 0.0, 1.0, 1.0, 1.0, 1.0, 1.0, 1.0, 1.0, 1.0, 1.0, 1.0, 1.0, 1.0, 1.0, 1.0, 1.0, 1.0, 1.0, 1.0, 1.0, 1.0, 1.0, 1.0, 1.0, 1.0, 1.0, 1.0, 1.0, 1.0, 1.0, 1.0, 1.0, 1.0, 1.0, 1.0, 1.0, 1.0, 1.0, 1.0, 1.0, 1.0, 1.0, 1.0, 1.0, 1.0, 1.0, 1.0, 1.0, 1.0, 1.0, 1.0, 1.0, 1.0, 1.0, 1.0, 1.0, 1.0, 1.0, 1.0, 1.0, 1.0, 1.0, 1.0, 1.0, 1.0, 1.0, 1.0, 1.0, 1.0, 1.0, 1.0, 1.0, 1.0, 1.0, 1.0, 1.0, 1.0, 1.0, 1.0, 1.0, 1.0, 1.0, 1.0, 1.0, 1.0, 1.0, 1.0, 1.0, 1.0, 1.0, 1.0, 1.0, 1.0, 1.0, 1.0, 1.0, 1.0, 1.0, 1.0, 1.0, 1.0, 1.0, 1.0, 1.0, 1.0, 1.0, 1.0, 1.0, 1.0, 1.0, 1.0, 1.0, 1.0, 1.0, 1.0, 1.0, 1.0, 1.0, 1.0, 1.0, 1.0, 1.0, 1.0, 1.0, 1.0, 1.0, 1.0, 1.0, 1.0, 1.0, 1.0, 1.0, 1.0, 1.0, 1.0, 1.0, 1.0, 1.0, 1.0, 1.0, 1.0, 1.0, 1.0, 1.0, 1.0, 1.0, 1.0, 1.0, 1.0, 1.0, 1.0, 1.0, 1.0, 1.0, 1.0, 1.0, 1.0, 1.0, 1.0, 1.0, 1.0, 1.0, 1.0, 1.0, 1.0, 1.0, 1.0, 1.0, 1.0, 1.0, 1.0, 1.0, 1.0, 1.0, 1.0, 1.0, 1.0, 1.0, 1.0, 1.0, 1.0, 1.0, 1.0, 1.0, 1.0, 1.0, 1.0, 1.0, 1.0, 1.0, 1.0, 1.0, 1.0, 1.0, 1.0, 1.0, 1.0, 1.0, 1.0, 1.0, 1.0, 1.0, 1.0, 1.0, 1.0, 1.0, 1.0, 1.0, 1.0, 1.0, 1.0, 1.0, 1.0, 1.0, 1.0, 1.0, 1.0, 1.0, 1.0, 1.0, 1.0, 1.0, 1.0, 1.0, 1.0, 1.0, 1.0, 1.0, 1.0, 1.0, 1.0, 1.0, 1.0, 1.0, 1.0, 1.0, 1.0, 1.0, 1.0, 1.0, 1.0, 1.0, 1.0, 1.0, 1.0, 1.0, 1.0, 1.0, 1.0, 1.0, 1.0, 1.0, 1.0, 1.0, 1.0, 1.0, 1.0, 0.0, 0.0, 0.0, 0.0, 0.3949, 0.0, 1.0, 0.0, 1.0, 0.0, 1.0, 0.0, 1.0, 0.0, 0.4336, 0.0, 1.0, 0.0, 1.0, 0.0, 1.0, 1.0, 1.0, 0.7512, 0.0, 0.0, 0.0, 0.0, 0.0, 0.0, 0.0, 0.0, 0.0, 0.0, 0.0, 0.0, 0.0, 0.0, 0.0, 0.0, 0.0, 0.0, 0.0, 0.0, 0.0, 0.0, 0.0, 0.0, 0.0, 0.0, 0.0, 0.0, 0.4336, 0.0, 0.3949, 0.0, 0.0, 0.0, 0.0, 0.0, 0.0, 0.0, 0.0, 0.0, 1.0, 1.0, 1.0, 1.0, 1.0, 1.0, 1.0, 1.0, 1.0, 0.2045, 1.0, 1.0, 1.0, 1.0, 1.0, 0.7004, 1.0, 1.0, 1.0, 1.0, 1.0, 1.0, 1.0, 1.0, 1.0, 0.0, 1.0, 0.0, 1.0, 0.0, 1.0, 0.2045, 1.0, 0.0, 1.0, -0.7202, 1.0, 0.5358, 1.0, 1.0, 1.0, 1.0, 1.0, 1.0, 1.0, 1.0, 1.0, 1.0, 1.0, 0.0, 1.0, 0.0, 1.0, 0.0, 1.0, 0.0, 0.0, 0.0, 0.0, 0.0, 0.0, 0.0, 0.0, 0.0, 1.0, 1.0, 1.0, 1.0, 1.0, 1.0, 1.0, 1.0, 1.0, 0.2587, 1.0, 0.0, 1.0, 1.0, 1.0, 1.0, 1.0, 1.0, 1.0, 1.0, 1.0, 0.0, 1.0, 0.0, 1.0, 0.0, 1.0, 0.0, 1.0, 0.0, 1.0, 0.0, 1.0, 0.0, 1.0, 0.0, 1.0, 0.0, 1.0, 0.0, 1.0, 0.0, 1.0, 0.5888, 1.0, 1.0, 1.0, 0.3979, 1.0, 1.0, 1.0, 1.0, 1.0, 1.0, 1.0, 1.0, 1.0, 0.0, 1.0, 0.0, 1.0, 0.0, 1.0, 0.0, 1.0, 0.0, 1.0, 0.0, 1.0, 0.0, 1.0, 0.0, 0.0, 0.0, 0.0, 0.0, 0.0, 0.0, 0.0, 0.0, 1.0, 1.529, 1.0, 0.0, 1.0, 0.0, 1.0, 1.0, 1.0, 0.5615, 1.0, 0.0, 1.0, 1.529, 1.0, 1.872, 1.0, -0.7202, 1.0, 0.02125, 1.0, 1.0, 1.0, 0.5358, 1.0, 0.5358, 1.0, 1.0, 1.0, 0.2587, 1.0, 1.0, 1.0, 0.0, 1.0, 0.0, 0.6302, 0.3698, 0.6086, 0.3914, 0.6086, 0.3914, 0.0, 1.0, 0.0, 1.0, 0.4666, 0.5334, 1.0, 0.0, 0.4666, 0.5334, 0.4666, 0.5334, 1.0, 0.0, 0.0, 1.0, 1.0, 0.0, 0.0, 0.0, 0.0, 0.0, 0.0, 0.0, 0.0, 0.0, 0.5362, 0.0, 0.4666, 0.5334, 0.0, 0.0, 0.0, 0.0, 0.0, 0.0, 0.0, 0.0, 0.0, 1.0, 1.0, 0.0, 1.0, 0.0, 0.0, 1.0, 0.0, 0.0, 0.0, 0.0, 0.0, 0.0, 0.0, 0.0, 0.4666, 0.5334, 0.0, 1.0, 0.0, 1.0, 0.4666, 0.5334, 0.0, 0.0, 0.0, 0.0, 0.0, 0.0, 0.0, 0.0, 0.0, 0.0, 0.0, 0.0, 0.0, 0.0, 0.0, 0.0, 1.0, 0.0, 0.5362, 0.0, 0.5362, 0.0, 1.0, 0.0])
me_untitled_012.materials.append(mat_material__46_012)
me_untitled_012.use_remesh_preserve_volume = False
me_untitled_012.use_remesh_preserve_attributes = False
me_untitled_012.use_mirror_vertex_groups = False
me_untitled_012.update()
me_untitled_012.normals_split_custom_set([tuple(v) for v in zip(*[iter([0.1022, 0.9864, 0.129, 0.1022, 0.9864, 0.129, 0.1022, 0.9864, 0.129, 0.1022, 0.9864, 0.129, -0.2078, 0.9708, 0.1202, -0.2078, 0.9708, 0.1202, -0.2078, 0.9708, 0.1202, -0.2078, 0.9708, 0.1202, -0.3767, 0.9232, 0.07625, -0.3767, 0.9232, 0.07625, -0.3767, 0.9232, 0.07625, -0.3767, 0.9232, 0.07625, -0.3351, 0.9303, 0.1491, -0.3351, 0.9303, 0.1491, -0.3351, 0.9303, 0.1491, -0.3351, 0.9303, 0.1491, 0.831, -0.5333, 0.1581, 0.831, -0.5333, 0.1581, 0.831, -0.5333, 0.1581, 0.831, -0.5333, 0.1581, 0.139, 0.9897, 0.03328, 0.139, 0.9897, 0.03328, 0.139, 0.9897, 0.03328, 0.139, 0.9897, 0.03328, -0.1292, 0.9886, 0.07757, -0.1292, 0.9886, 0.07757, -0.1292, 0.9886, 0.07757, -0.1292, 0.9886, 0.07757, -0.449, 0.8903, 0.07654, -0.449, 0.8903, 0.07654, -0.449, 0.8903, 0.07654, -0.449, 0.8903, 0.07654, 0.6464, 0.6605, 0.382, 0.6464, 0.6605, 0.382, 0.6464, 0.6605, 0.382, 0.6464, 0.6605, 0.382, 0.5625, 0.1532, 0.8125, 0.5625, 0.1532, 0.8125, 0.5625, 0.1532, 0.8125, 0.5625, 0.1532, 0.8125, 0.9031, -0.1832, -0.3885, 0.9031, -0.1832, -0.3885, 0.9031, -0.1832, -0.3885, 0.9031, -0.1832, -0.3885, -0.06798, 0.5804, 0.8115, -0.06798, 0.5804, 0.8115, -0.06798, 0.5804, 0.8115, -0.06798, 0.5804, 0.8115, 0.4997, 0.6652, 0.5548, 0.4997, 0.6652, 0.5548, 0.4997, 0.6652, 0.5548, 0.4997, 0.6652, 0.5548, -0.2377, 0.8591, 0.4532, -0.2377, 0.8591, 0.4532, -0.2377, 0.8591, 0.4532, -0.2377, 0.8591, 0.4532, -0.8871, 0.4534, -0.08605, -0.8871, 0.4534, -0.08605, -0.8871, 0.4534, -0.08605, -0.8871, 0.4534, -0.08605, 0.9007, -0.3234, 0.2901, 0.9007, -0.3234, 0.2901, 0.9007, -0.3234, 0.2901, 0.9007, -0.3234, 0.2901, 0.1694, -0.9855, 0.002829, 0.1694, -0.9855, 0.002829, 0.1694, -0.9855, 0.002829, 0.1694, -0.9855, 0.002829, -0.2968, 0.2187, 0.9296, -0.2968, 0.2187, 0.9296, -0.2968, 0.2187, 0.9296, -0.2968, 0.2187, 0.9296, -0.9803, -0.191, -0.05102, -0.9803, -0.191, -0.05102, -0.9803, -0.191, -0.05102, -0.9803, -0.191, -0.05102, 0.5656, 0.2589, 0.783, 0.5656, 0.2589, 0.783, 0.5656, 0.2589, 0.783, 0.5656, 0.2589, 0.783, 0.8751, -0.1334, -0.4652, 0.8751, -0.1334, -0.4652, 0.8751, -0.1334, -0.4652, 0.8751, -0.1334, -0.4652, -0.2437, 0.2559, 0.9355, -0.2437, 0.2559, 0.9355, -0.2437, 0.2559, 0.9355, -0.2437, 0.2559, 0.9355, -0.9998, -0.01557, 0.01596, -0.9998, -0.01557, 0.01596, -0.9998, -0.01557, 0.01596, -0.9998, -0.01557, 0.01596, 0.5809, 0.1376, 0.8023, 0.5809, 0.1376, 0.8023, 0.5809, 0.1376, 0.8023, 0.5809, 0.1376, 0.8023, 0.8587, -0.2391, -0.4533, 0.8587, -0.2391, -0.4533, 0.8587, -0.2391, -0.4533, 0.8587, -0.2391, -0.4533, -0.2733, 0.1508, 0.95, -0.2733, 0.1508, 0.95, -0.2733, 0.1508, 0.95, -0.2733, 0.1508, 0.95, -0.9982, -0.04714, -0.03728, -0.9982, -0.04714, -0.03728, -0.9982, -0.04714, -0.03728, -0.9982, -0.04714, -0.03728, 0.5909, 0.0895, 0.8017, 0.5909, 0.0895, 0.8017, 0.5909, 0.0895, 0.8017, 0.5909, 0.0895, 0.8017, 0.8207, -0.2783, -0.499, 0.8207, -0.2783, -0.499, 0.8207, -0.2783, -0.499, 0.8207, -0.2783, -0.499, -0.2859, 0.1862, 0.94, -0.2859, 0.1862, 0.94, -0.2859, 0.1862, 0.94, -0.2859, 0.1862, 0.94, -0.9942, 0.007225, -0.107, -0.9942, 0.007225, -0.107, -0.9942, 0.007225, -0.107, -0.9942, 0.007225, -0.107, 0.7896, 0.4067, -0.4594, 0.7896, 0.4067, -0.4594, 0.7896, 0.4067, -0.4594, 0.7896, 0.4067, -0.4594, -0.01076, 0.9999, 0.004695, -0.01076, 0.9999, 0.004695, -0.01076, 0.9999, 0.004695, -0.01076, 0.9999, 0.004695, -0.428, 0.9029, -0.03893, -0.428, 0.9029, -0.03893, -0.428, 0.9029, -0.03893, -0.428, 0.9029, -0.03893, 0.9937, 0.04134, -0.1038, 0.9937, 0.04134, -0.1038, 0.9937, 0.04134, -0.1038, 0.9937, 0.04134, -0.1038, 0.597, 0.1215, 0.793, 0.597, 0.1215, 0.793, 0.597, 0.1215, 0.793, 0.597, 0.1215, 0.793, 0.8082, -0.1033, -0.5798, 0.8082, -0.1033, -0.5798, 0.8082, -0.1033, -0.5798, 0.8082, -0.1033, -0.5798, -0.2722, 0.2975, 0.9151, -0.2722, 0.2975, 0.9151, -0.2722, 0.2975, 0.9151, -0.2722, 0.2975, 0.9151, -0.9886, 0.07182, -0.1322, -0.9886, 0.07182, -0.1322, -0.9886, 0.07182, -0.1322, -0.9886, 0.07182, -0.1322, 0.5749, 0.1001, 0.8121, 0.5749, 0.1001, 0.8121, 0.5749, 0.1001, 0.8121, 0.5749, 0.1001, 0.8121, 0.8044, -0.1495, -0.5749, 0.8044, -0.1495, -0.5749, 0.8044, -0.1495, -0.5749, 0.8044, -0.1495, -0.5749, -0.3084, 0.03902, 0.9504, -0.3084, 0.03902, 0.9504, -0.3084, 0.03902, 0.9504, -0.3084, 0.03902, 0.9504, -0.9829, 0.1042, -0.1521, -0.9829, 0.1042, -0.1521, -0.9829, 0.1042, -0.1521, -0.9829, 0.1042, -0.1521, 0.5444, 0.04215, 0.8378, 0.5444, 0.04215, 0.8378, 0.5444, 0.04215, 0.8378, 0.5444, 0.04215, 0.8378, 0.8188, -0.1111, -0.5632, 0.8188, -0.1111, -0.5632, 0.8188, -0.1111, -0.5632, 0.8188, -0.1111, -0.5632, -0.2896, 0.1675, 0.9424, -0.2896, 0.1675, 0.9424, -0.2896, 0.1675, 0.9424, -0.2896, 0.1675, 0.9424, -0.9893, -0.07288, -0.126, -0.9893, -0.07288, -0.126, -0.9893, -0.07288, -0.126, -0.9893, -0.07288, -0.126, 0.7098, -0.2766, -0.6478, 0.7098, -0.2766, -0.6478, 0.7098, -0.2766, -0.6478, 0.7098, -0.2766, -0.6478, -0.9654, -0.2309, -0.1212, -0.9654, -0.2309, -0.1212, -0.9654, -0.2309, -0.1212, -0.9654, -0.2309, -0.1212, -0.7933, -0.5247, -0.3088, -0.7933, -0.5247, -0.3088, -0.7933, -0.5247, -0.3088, -0.7933, -0.5247, -0.3088, 0.474, 0.5117, 0.7166, 0.474, 0.5117, 0.7166, 0.474, 0.5117, 0.7166, 0.474, 0.5117, 0.7166, -0.4376, 0.8553, 0.2773, -0.4376, 0.8553, 0.2773, -0.4376, 0.8553, 0.2773, -0.4376, 0.8553, 0.2773, -0.8977, 0.4326, -0.08357, -0.8977, 0.4326, -0.08357, -0.8977, 0.4326, -0.08357, -0.8977, 0.4326, -0.08357, 0.7821, -0.4043, 0.4743, 0.7821, -0.4043, 0.4743, 0.7821, -0.4043, 0.4743, 0.7821, -0.4043, 0.4743, 0.04554, -0.9796, -0.1958, 0.04554, -0.9796, -0.1958, 0.04554, -0.9796, -0.1958, 0.04554, -0.9796, -0.1958, -0.7579, -0.4071, -0.5097, -0.7579, -0.4071, -0.5097, -0.7579, -0.4071, -0.5097, -0.7579, -0.4071, -0.5097, -0.3166, 0.7468, 0.5848, -0.3166, 0.7468, 0.5848, -0.3166, 0.7468, 0.5848, -0.3166, 0.7468, 0.5848, 0.6923, 0.712, 0.1176, 0.6923, 0.712, 0.1176, 0.6923, 0.712, 0.1176, 0.6923, 0.712, 0.1176, 0.07985, 0.8708, 0.485, 0.07985, 0.8708, 0.485, 0.07985, 0.8708, 0.485, 0.07985, 0.8708, 0.485, 0.6547, 0.5181, 0.5504, 0.6547, 0.5181, 0.5504, 0.6547, 0.5181, 0.5504, 0.6547, 0.5181, 0.5504, 0.4555, 0.7984, 0.3938, 0.4555, 0.7984, 0.3938, 0.4555, 0.7984, 0.3938, 0.4555, 0.7984, 0.3938, -0.3313, 0.8774, 0.347, -0.3313, 0.8774, 0.347, -0.3313, 0.8774, 0.347, -0.3313, 0.8774, 0.347, -0.2311, 0.9427, 0.2407, -0.2311, 0.9427, 0.2407, -0.2311, 0.9427, 0.2407, -0.2311, 0.9427, 0.2407, 0.2559, 0.9255, 0.2791, 0.2559, 0.9255, 0.2791, 0.2559, 0.9255, 0.2791, 0.2559, 0.9255, 0.2791, -0.2949, 0.8442, 0.4476, -0.2949, 0.8442, 0.4476, -0.2949, 0.8442, 0.4476, -0.2949, 0.8442, 0.4476, -0.5345, 0.845, 0.0161, -0.5345, 0.845, 0.0161, -0.5345, 0.845, 0.0161, -0.5345, 0.845, 0.0161, -0.4815, 0.858, 0.1788, -0.4815, 0.858, 0.1788, -0.4815, 0.858, 0.1788, -0.4815, 0.858, 0.1788, -0.1593, 0.97, 0.1836, -0.1593, 0.97, 0.1836, -0.1593, 0.97, 0.1836, -0.1593, 0.97, 0.1836, -0.6601, 0.7504, -0.03545, -0.6601, 0.7504, -0.03545, -0.6601, 0.7504, -0.03545, -0.6601, 0.7504, -0.03545, -0.6808, 0.7323, -0.01573, -0.6808, 0.7323, -0.01573, -0.6808, 0.7323, -0.01573, -0.6808, 0.7323, -0.01573, 0.1154, -0.7674, 0.6307, 0.1154, -0.7674, 0.6307, 0.1154, -0.7674, 0.6307, 0.1154, -0.7674, 0.6307, -0.6182, -0.4199, -0.6645, -0.6182, -0.4199, -0.6645, -0.6182, -0.4199, -0.6645, -0.6182, -0.4199, -0.6645, -0.5659, -0.2325, -0.791, -0.5659, -0.2325, -0.791, -0.5659, -0.2325, -0.791, -0.5659, -0.2325, -0.791, -0.5003, -0.2025, -0.8419, -0.5003, -0.2025, -0.8419, -0.5003, -0.2025, -0.8419, -0.5003, -0.2025, -0.8419, -0.4816, -0.1632, -0.8611, -0.4816, -0.1632, -0.8611, -0.4816, -0.1632, -0.8611, -0.4816, -0.1632, -0.8611, -0.6302, -0.1785, -0.7557, -0.6302, -0.1785, -0.7557, -0.6302, -0.1785, -0.7557, -0.6302, -0.1785, -0.7557, -0.688, -0.1905, -0.7003, -0.688, -0.1905, -0.7003, -0.688, -0.1905, -0.7003, -0.688, -0.1905, -0.7003, -0.6851, -0.2723, -0.6756, -0.6851, -0.2723, -0.6756, -0.6851, -0.2723, -0.6756, -0.6851, -0.2723, -0.6756, -0.6348, -0.0965, -0.7667, -0.6348, -0.0965, -0.7667, -0.6348, -0.0965, -0.7667, -0.6348, -0.0965, -0.7667, 0.4403, -0.8975, -0.02635, 0.4403, -0.8975, -0.02635, 0.4403, -0.8975, -0.02635, 0.4403, -0.8975, -0.02635, -0.1675, 0.2321, 0.9582, -0.1675, 0.2321, 0.9582, -0.1675, 0.2321, 0.9582, -0.1675, 0.2321, 0.9582, 0.5462, 0.2017, 0.813, 0.5462, 0.2017, 0.813, 0.5462, 0.2017, 0.813, 0.5462, 0.2017, 0.813, -0.3634, -0.8396, -0.4039, -0.3634, -0.8396, -0.4039, -0.3634, -0.8396, -0.4039, -0.3634, -0.8396, -0.4039, 0.504, 0.2114, 0.8374, 0.504, 0.2114, 0.8374, 0.504, 0.2114, 0.8374, 0.504, 0.2114, 0.8374, -0.04227, 0.2141, 0.9759, -0.04227, 0.2141, 0.9759, -0.04227, 0.2141, 0.9759, -0.04227, 0.2141, 0.9759, -0.3973, 0.15, 0.9053, -0.3973, 0.15, 0.9053, -0.3973, 0.15, 0.9053, -0.3973, 0.15, 0.9053, 0.7577, 0.1269, 0.6401, 0.7577, 0.1269, 0.6401, 0.7577, 0.1269, 0.6401, 0.7577, 0.1269, 0.6401, 0.219, -0.5145, 0.8291, 0.219, -0.5145, 0.8291, 0.219, -0.5145, 0.8291, 0.219, -0.5145, 0.8291, -0.3913, -0.5369, 0.7474, -0.3913, -0.5369, 0.7474, -0.3913, -0.5369, 0.7474, -0.3913, -0.5369, 0.7474, -0.6358, 0.769, 0.06648, -0.6358, 0.769, 0.06648, -0.6358, 0.769, 0.06648, -0.6358, 0.769, 0.06648, -0.4432, 0.8948, 0.05366, -0.4432, 0.8948, 0.05366, -0.4432, 0.8948, 0.05366, -0.4432, 0.8948, 0.05366, -0.1667, 0.9839, 0.06507, -0.1667, 0.9839, 0.06507, -0.1667, 0.9839, 0.06507, -0.1667, 0.9839, 0.06507, -0.9862, -0.1302, -0.1021, -0.9862, -0.1302, -0.1021, -0.9862, -0.1302, -0.1021, -0.9862, -0.1302, -0.1021, -0.9631, -0.2682, -0.0218, -0.9631, -0.2682, -0.0218, -0.9631, -0.2682, -0.0218, -0.9631, -0.2682, -0.0218, -0.9762, -0.2166, -0.006693, -0.9762, -0.2166, -0.006693, -0.9762, -0.2166, -0.006693, -0.9762, -0.2166, -0.006693, 0.06326, -0.2563, 0.9645, 0.06326, -0.2563, 0.9645, 0.06326, -0.2563, 0.9645, 0.06326, -0.2563, 0.9645, 0.9458, -0.2351, -0.2241, 0.9458, -0.2351, -0.2241, 0.9458, -0.2351, -0.2241, 0.9458, -0.2351, -0.2241, 0.2685, -0.9632, 0.01564, 0.2685, -0.9632, 0.01564, 0.2685, -0.9632, 0.01564, 0.2685, -0.9632, 0.01564, 0.01482, -0.9778, 0.2089, 0.01482, -0.9778, 0.2089, 0.01482, -0.9778, 0.2089, 0.01482, -0.9778, 0.2089, -0.1755, -0.6645, 0.7263, -0.1755, -0.6645, 0.7263, -0.1755, -0.6645, 0.7263, -0.1755, -0.6645, 0.7263, -0.239, 0.192, 0.9519, -0.239, 0.192, 0.9519, -0.239, 0.192, 0.9519, -0.239, 0.192, 0.9519, 0.6271, 0.2909, 0.7226, 0.6271, 0.2909, 0.7226, 0.6271, 0.2909, 0.7226, 0.6271, 0.2909, 0.7226, 0.9262, -0.2082, -0.3143, 0.9262, -0.2082, -0.3143, 0.9262, -0.2082, -0.3143, 0.9262, -0.2082, -0.3143, 0.3596, -0.438, -0.8239, 0.3596, -0.438, -0.8239, 0.3596, -0.438, -0.8239, 0.3596, -0.438, -0.8239, 0.2924, -0.1954, -0.9361, 0.2924, -0.1954, -0.9361, 0.2924, -0.1954, -0.9361, 0.2924, -0.1954, -0.9361, 0.1901, -0.2684, -0.9444, 0.1901, -0.2684, -0.9444, 0.1901, -0.2684, -0.9444, 0.1901, -0.2684, -0.9444, 0.1941, -0.1106, -0.9747, 0.1941, -0.1106, -0.9747, 0.1941, -0.1106, -0.9747, 0.1941, -0.1106, -0.9747, 0.1585, -0.3727, -0.9143, 0.1585, -0.3727, -0.9143, 0.1585, -0.3727, -0.9143, 0.1585, -0.3727, -0.9143, 0.1253, -0.241, -0.9624, 0.1253, -0.241, -0.9624, 0.1253, -0.241, -0.9624, 0.1253, -0.241, -0.9624, 0.08712, -0.3242, -0.942, 0.08712, -0.3242, -0.942, 0.08712, -0.3242, -0.942, 0.08712, -0.3242, -0.942, 0.03828, -0.1994, -0.9792, 0.03828, -0.1994, -0.9792, 0.03828, -0.1994, -0.9792, 0.03828, -0.1994, -0.9792, -0.5009, -0.8482, 0.1722, -0.5009, -0.8482, 0.1722, -0.5009, -0.8482, 0.1722, -0.5009, -0.8482, 0.1722, 0.05067, -0.8596, -0.5084, 0.05067, -0.8596, -0.5084, 0.05067, -0.8596, -0.5084, 0.05067, -0.8596, -0.5084, -0.9986, 0.003863, -0.05233, -0.9986, 0.003863, -0.05233, -0.9986, 0.003863, -0.05233, -0.9986, 0.003863, -0.05233, -0.2065, 0.5811, -0.7872, -0.2065, 0.5811, -0.7872, -0.2065, 0.5811, -0.7872, -0.2065, 0.5811, -0.7872, -0.2423, 0.4554, -0.8567, -0.2423, 0.4554, -0.8567, -0.2423, 0.4554, -0.8567, -0.2423, 0.4554, -0.8567, 0.6005, 0.06989, 0.7966, 0.6005, 0.06989, 0.7966, 0.6005, 0.06989, 0.7966, 0.6005, 0.06989, 0.7966, 0.9599, -0.05004, -0.2759, 0.9599, -0.05004, -0.2759, 0.9599, -0.05004, -0.2759, 0.9599, -0.05004, -0.2759, -0.2826, 0.1049, 0.9535, -0.2826, 0.1049, 0.9535, -0.2826, 0.1049, 0.9535, -0.2826, 0.1049, 0.9535, -0.9937, -0.0632, -0.09235, -0.9937, -0.0632, -0.09235, -0.9937, -0.0632, -0.09235, -0.9937, -0.0632, -0.09235, 0.5602, 0.158, 0.8131, 0.5602, 0.158, 0.8131, 0.5602, 0.158, 0.8131, 0.5602, 0.158, 0.8131, 0.9552, -0.03858, -0.2936, 0.9552, -0.03858, -0.2936, 0.9552, -0.03858, -0.2936, 0.9552, -0.03858, -0.2936, -0.2675, 0.06177, 0.9616, -0.2675, 0.06177, 0.9616, -0.2675, 0.06177, 0.9616, -0.2675, 0.06177, 0.9616, -0.9891, -0.09367, -0.1135, -0.9891, -0.09367, -0.1135, -0.9891, -0.09367, -0.1135, -0.9891, -0.09367, -0.1135, 0.4821, 0.1408, 0.8647, 0.4821, 0.1408, 0.8647, 0.4821, 0.1408, 0.8647, 0.4821, 0.1408, 0.8647, 0.9584, -0.04132, -0.2825, 0.9584, -0.04132, -0.2825, 0.9584, -0.04132, -0.2825, 0.9584, -0.04132, -0.2825, -0.3185, 0.03687, 0.9472, -0.3185, 0.03687, 0.9472, -0.3185, 0.03687, 0.9472, -0.3185, 0.03687, 0.9472, -0.9782, -0.06885, -0.1957, -0.9782, -0.06885, -0.1957, -0.9782, -0.06885, -0.1957, -0.9782, -0.06885, -0.1957, 0.4177, 0.1873, 0.8891, 0.4177, 0.1873, 0.8891, 0.4177, 0.1873, 0.8891, 0.4177, 0.1873, 0.8891, 0.9479, -0.02164, -0.3179, 0.9479, -0.02164, -0.3179, 0.9479, -0.02164, -0.3179, 0.9479, -0.02164, -0.3179, -0.41, 0.04432, 0.911, -0.41, 0.04432, 0.911, -0.41, 0.04432, 0.911, -0.41, 0.04432, 0.911, -0.939, -0.2417, -0.2448, -0.939, -0.2417, -0.2448, -0.939, -0.2417, -0.2448, -0.939, -0.2417, -0.2448, 0.3924, 0.3534, 0.8492, 0.3924, 0.3534, 0.8492, 0.3924, 0.3534, 0.8492, 0.3924, 0.3534, 0.8492, 0.9087, -0.2747, -0.3144, 0.9087, -0.2747, -0.3144, 0.9087, -0.2747, -0.3144, 0.9087, -0.2747, -0.3144, -0.5028, 0.3441, 0.7929, -0.5028, 0.3441, 0.7929, -0.5028, 0.3441, 0.7929, -0.5028, 0.3441, 0.7929, -0.9372, -0.1645, -0.3076, -0.9372, -0.1645, -0.3076, -0.9372, -0.1645, -0.3076, -0.9372, -0.1645, -0.3076, 0.3648, 0.31, 0.878, 0.3648, 0.31, 0.878, 0.3648, 0.31, 0.878, 0.3648, 0.31, 0.878, 0.9209, -0.05836, -0.3855, 0.9209, -0.05836, -0.3855, 0.9209, -0.05836, -0.3855, 0.9209, -0.05836, -0.3855, -0.507, 0.08298, 0.8579, -0.507, 0.08298, 0.8579, -0.507, 0.08298, 0.8579, -0.507, 0.08298, 0.8579, -0.9316, -0.1155, -0.3446, -0.9316, -0.1155, -0.3446, -0.9316, -0.1155, -0.3446, -0.9316, -0.1155, -0.3446, 0.3048, 0.1283, 0.9438, 0.3048, 0.1283, 0.9438, 0.3048, 0.1283, 0.9438, 0.3048, 0.1283, 0.9438, 0.9183, -0.06819, -0.39, 0.9183, -0.06819, -0.39, 0.9183, -0.06819, -0.39, 0.9183, -0.06819, -0.39, -0.4923, 0.09551, 0.8652, -0.4923, 0.09551, 0.8652, -0.4923, 0.09551, 0.8652, -0.4923, 0.09551, 0.8652, -0.9224, -0.183, -0.3401, -0.9224, -0.183, -0.3401, -0.9224, -0.183, -0.3401, -0.9224, -0.183, -0.3401, 0.8868, -0.2995, -0.3521, 0.8868, -0.2995, -0.3521, 0.8868, -0.2995, -0.3521, 0.8868, -0.2995, -0.3521, -0.8872, -0.2779, -0.3682, -0.8872, -0.2779, -0.3682, -0.8872, -0.2779, -0.3682, -0.8872, -0.2779, -0.3682, -0.3587, -0.465, -0.8094, -0.3587, -0.465, -0.8094, -0.3587, -0.465, -0.8094, -0.3587, -0.465, -0.8094, -0.3153, -0.3676, -0.8749, -0.3153, -0.3676, -0.8749, -0.3153, -0.3676, -0.8749, -0.3153, -0.3676, -0.8749, -0.2658, -0.4047, -0.875, -0.2658, -0.4047, -0.875, -0.2658, -0.4047, -0.875, -0.2658, -0.4047, -0.875, -0.2648, -0.3962, -0.8791, -0.2648, -0.3962, -0.8791, -0.2648, -0.3962, -0.8791, -0.2648, -0.3962, -0.8791, -0.3074, -0.3154, -0.8978, -0.3074, -0.3154, -0.8978, -0.3074, -0.3154, -0.8978, -0.3074, -0.3154, -0.8978, -0.3387, -0.1893, -0.9216, -0.3387, -0.1893, -0.9216, -0.3387, -0.1893, -0.9216, -0.3387, -0.1893, -0.9216, -0.5493, -0.254, -0.7961, -0.5493, -0.254, -0.7961, -0.5493, -0.254, -0.7961, -0.5493, -0.254, -0.7961, -0.5701, 0.01288, -0.8214, -0.5701, 0.01288, -0.8214, -0.5701, 0.01288, -0.8214, -0.5701, 0.01288, -0.8214, 0.4557, -0.8562, 0.2436, 0.4557, -0.8562, 0.2436, 0.4557, -0.8562, 0.2436, 0.4557, -0.8562, 0.2436, -0.4554, 0.3013, 0.8377, -0.4554, 0.3013, 0.8377, -0.4554, 0.3013, 0.8377, -0.4554, 0.3013, 0.8377, 0.2749, 0.3119, 0.9095, 0.2749, 0.3119, 0.9095, 0.2749, 0.3119, 0.9095, 0.2749, 0.3119, 0.9095, 0.1715, -0.7225, -0.6698, 0.1715, -0.7225, -0.6698, 0.1715, -0.7225, -0.6698, 0.1715, -0.7225, -0.6698, 0.1531, 0.3118, 0.9377, 0.1531, 0.3118, 0.9377, 0.1531, 0.3118, 0.9377, 0.1531, 0.3118, 0.9377, -0.3543, 0.2781, 0.8928, -0.3543, 0.2781, 0.8928, -0.3543, 0.2781, 0.8928, -0.3543, 0.2781, 0.8928, -0.7006, 0.158, 0.6959, -0.7006, 0.158, 0.6959, -0.7006, 0.158, 0.6959, -0.7006, 0.158, 0.6959, 0.5033, 0.2318, 0.8325, 0.5033, 0.2318, 0.8325, 0.5033, 0.2318, 0.8325, 0.5033, 0.2318, 0.8325, -0.2278, 0.4792, 0.8476, -0.2278, 0.4792, 0.8476, -0.2278, 0.4792, 0.8476, -0.2278, 0.4792, 0.8476, 0.4986, 0.3837, 0.7773, 0.4986, 0.3837, 0.7773, 0.4986, 0.3837, 0.7773, 0.4986, 0.3837, 0.7773, 0.9675, -0.1138, -0.2257, 0.9675, -0.1138, -0.2257, 0.9675, -0.1138, -0.2257, 0.9675, -0.1138, -0.2257, 0.6101, -0.4246, -0.6689, 0.6101, -0.4246, -0.6689, 0.6101, -0.4246, -0.6689, 0.6101, -0.4246, -0.6689, 0.538, -0.2561, -0.8031, 0.538, -0.2561, -0.8031, 0.538, -0.2561, -0.8031, 0.538, -0.2561, -0.8031, 0.429, -0.3373, -0.838, 0.429, -0.3373, -0.838, 0.429, -0.3373, -0.838, 0.429, -0.3373, -0.838, 0.4203, -0.3931, -0.8178, 0.4203, -0.3931, -0.8178, 0.4203, -0.3931, -0.8178, 0.4203, -0.3931, -0.8178, 0.2982, -0.2256, -0.9275, 0.2982, -0.2256, -0.9275, 0.2982, -0.2256, -0.9275, 0.2982, -0.2256, -0.9275, 0.2078, -0.2039, -0.9567, 0.2078, -0.2039, -0.9567, 0.2078, -0.2039, -0.9567, 0.2078, -0.2039, -0.9567, 0.1594, -0.3759, -0.9128, 0.1594, -0.3759, -0.9128, 0.1594, -0.3759, -0.9128, 0.1594, -0.3759, -0.9128, 0.1827, 0.01293, -0.9831, 0.1827, 0.01293, -0.9831, 0.1827, 0.01293, -0.9831, 0.1827, 0.01293, -0.9831, -0.3819, -0.906, 0.1827, -0.3819, -0.906, 0.1827, -0.3819, -0.906, 0.1827, -0.3819, -0.906, 0.1827, 0.08654, -0.7367, -0.6707, 0.08654, -0.7367, -0.6707, 0.08654, -0.7367, -0.6707, 0.08654, -0.7367, -0.6707, -0.9954, -0.006655, -0.09589, -0.9954, -0.006655, -0.09589, -0.9954, -0.006655, -0.09589, -0.9954, -0.006655, -0.09589, -0.03841, -0.9277, 0.3714, -0.03841, -0.9277, 0.3714, -0.03841, -0.9277, 0.3714, -0.03841, -0.9277, 0.3714, 0.2308, -0.493, 0.8389, 0.2308, -0.493, 0.8389, 0.2308, -0.493, 0.8389, 0.2308, -0.493, 0.8389, 0.01923, -0.1656, 0.986, 0.01923, -0.1656, 0.986, 0.01923, -0.1656, 0.986, 0.01923, -0.1656, 0.986, 0.9914, 0.1248, -0.04029, 0.9914, 0.1248, -0.04029, 0.9914, 0.1248, -0.04029, 0.9914, 0.1248, -0.04029, -0.4624, -0.1531, 0.8734, -0.4624, -0.1531, 0.8734, -0.4624, -0.1531, 0.8734, -0.4624, -0.1531, 0.8734, -0.9711, -0.2366, -0.03207, -0.9711, -0.2366, -0.03207, -0.9711, -0.2366, -0.03207, -0.9711, -0.2366, -0.03207, 0.142, -0.08779, 0.986, 0.142, -0.08779, 0.986, 0.142, -0.08779, 0.986, 0.142, -0.08779, 0.986, 0.9942, 0.08791, -0.06209, 0.9942, 0.08791, -0.06209, 0.9942, 0.08791, -0.06209, 0.9942, 0.08791, -0.06209, -0.467, -0.09808, 0.8788, -0.467, -0.09808, 0.8788, -0.467, -0.09808, 0.8788, -0.467, -0.09808, 0.8788, -0.8929, -0.1127, -0.4358, -0.8929, -0.1127, -0.4358, -0.8929, -0.1127, -0.4358, -0.8929, -0.1127, -0.4358, 0.2353, -0.1075, 0.966, 0.2353, -0.1075, 0.966, 0.2353, -0.1075, 0.966, 0.2353, -0.1075, 0.966, 0.9882, 0.07018, -0.1361, 0.9882, 0.07018, -0.1361, 0.9882, 0.07018, -0.1361, 0.9882, 0.07018, -0.1361, -0.4922, -0.2445, 0.8354, -0.4922, -0.2445, 0.8354, -0.4922, -0.2445, 0.8354, -0.4922, -0.2445, 0.8354, -0.7934, -0.1288, -0.5949, -0.7934, -0.1288, -0.5949, -0.7934, -0.1288, -0.5949, -0.7934, -0.1288, -0.5949, 0.3136, -0.9204, 0.2335, 0.3136, -0.9204, 0.2335, 0.3136, -0.9204, 0.2335, 0.3136, -0.9204, 0.2335, 0.8482, 0.5258, -0.06431, 0.8482, 0.5258, -0.06431, 0.8482, 0.5258, -0.06431, 0.8482, 0.5258, -0.06431, -0.03134, -0.9868, 0.1589, -0.03134, -0.9868, 0.1589, -0.03134, -0.9868, 0.1589, -0.03134, -0.9868, 0.1589, -0.9767, 0.2046, -0.06446, -0.9767, 0.2046, -0.06446, -0.9767, 0.2046, -0.06446, -0.9767, 0.2046, -0.06446, 0.5399, -0.8175, -0.2004, 0.5399, -0.8175, -0.2004, 0.5399, -0.8175, -0.2004, 0.5399, -0.8175, -0.2004, 0.7988, 0.5713, 0.1887, 0.7988, 0.5713, 0.1887, 0.7988, 0.5713, 0.1887, 0.7988, 0.5713, 0.1887, -0.1706, -0.9596, -0.2238, -0.1706, -0.9596, -0.2238, -0.1706, -0.9596, -0.2238, -0.1706, -0.9596, -0.2238, -0.9958, 0.09162, 0.0006216, -0.9958, 0.09162, 0.0006216, -0.9958, 0.09162, 0.0006216, -0.9958, 0.09162, 0.0006216, 0.5896, -0.7609, -0.271, 0.5896, -0.7609, -0.271, 0.5896, -0.7609, -0.271, 0.5896, -0.7609, -0.271, 0.7794, 0.5719, 0.256, 0.7794, 0.5719, 0.256, 0.7794, 0.5719, 0.256, 0.7794, 0.5719, 0.256, -0.1785, -0.897, -0.4045, -0.1785, -0.897, -0.4045, -0.1785, -0.897, -0.4045, -0.1785, -0.897, -0.4045, -0.9875, 0.111, -0.112, -0.9875, 0.111, -0.112, -0.9875, 0.111, -0.112, -0.9875, 0.111, -0.112, 0.6649, -0.5991, -0.4461, 0.6649, -0.5991, -0.4461, 0.6649, -0.5991, -0.4461, 0.6649, -0.5991, -0.4461, 0.7272, 0.6231, 0.2878, 0.7272, 0.6231, 0.2878, 0.7272, 0.6231, 0.2878, 0.7272, 0.6231, 0.2878, -0.1277, -0.9153, -0.3819, -0.1277, -0.9153, -0.3819, -0.1277, -0.9153, -0.3819, -0.1277, -0.9153, -0.3819, -0.9996, -0.009413, -0.02564, -0.9996, -0.009413, -0.02564, -0.9996, -0.009413, -0.02564, -0.9996, -0.009413, -0.02564, 0.5672, 0.8003, 0.1944, 0.5672, 0.8003, 0.1944, 0.5672, 0.8003, 0.1944, 0.5672, 0.8003, 0.1944, -0.9897, -0.01346, -0.1425, -0.9897, -0.01346, -0.1425, -0.9897, -0.01346, -0.1425, -0.9897, -0.01346, -0.1425, -0.7716, 0.6323, 0.06949, -0.7716, 0.6323, 0.06949, -0.7716, 0.6323, 0.06949, -0.7716, 0.6323, 0.06949, -0.7007, 0.6632, 0.2629, -0.7007, 0.6632, 0.2629, -0.7007, 0.6632, 0.2629, -0.7007, 0.6632, 0.2629, -0.5331, 0.8448, 0.04594, -0.5331, 0.8448, 0.04594, -0.5331, 0.8448, 0.04594, -0.5331, 0.8448, 0.04594, -0.5219, 0.8069, 0.2766, -0.5219, 0.8069, 0.2766, -0.5219, 0.8069, 0.2766, -0.5219, 0.8069, 0.2766, -0.5017, 0.8556, 0.1275, -0.5017, 0.8556, 0.1275, -0.5017, 0.8556, 0.1275, -0.5017, 0.8556, 0.1275, 0.1097, -0.7263, -0.6786, 0.1097, -0.7263, -0.6786, 0.1097, -0.7263, -0.6786, 0.1097, -0.7263, -0.6786, -0.2878, -0.1472, -0.9463, -0.2878, -0.1472, -0.9463, -0.2878, -0.1472, -0.9463, -0.2878, -0.1472, -0.9463, -0.1986, 0.3793, -0.9037, -0.1986, 0.3793, -0.9037, -0.1986, 0.3793, -0.9037, -0.1986, 0.3793, -0.9037, 0.3292, 0.7288, -0.6004, 0.3292, 0.7288, -0.6004, 0.3292, 0.7288, -0.6004, 0.3292, 0.7288, -0.6004, 0.08901, -0.8856, -0.4559, 0.08901, -0.8856, -0.4559, 0.08901, -0.8856, -0.4559, 0.08901, -0.8856, -0.4559, 0.7174, -0.5939, -0.3641, 0.7174, -0.5939, -0.3641, 0.7174, -0.5939, -0.3641, 0.7174, -0.5939, -0.3641, -0.4878, 0.7825, -0.387, -0.4878, 0.7825, -0.387, -0.4878, 0.7825, -0.387, -0.4878, 0.7825, -0.387, 0.6572, -0.6768, -0.3316, 0.6572, -0.6768, -0.3316, 0.6572, -0.6768, -0.3316, 0.6572, -0.6768, -0.3316, 0.2177, -0.8678, -0.4467, 0.2177, -0.8678, -0.4467, 0.2177, -0.8678, -0.4467, 0.2177, -0.8678, -0.4467, -0.1821, -0.8587, -0.4789, -0.1821, -0.8587, -0.4789, -0.1821, -0.8587, -0.4789, -0.1821, -0.8587, -0.4789, 0.8374, -0.4714, -0.2768, 0.8374, -0.4714, -0.2768, 0.8374, -0.4714, -0.2768, 0.8374, -0.4714, -0.2768, -0.502, 0.7216, 0.4767, -0.502, 0.7216, 0.4767, -0.502, 0.7216, 0.4767, -0.502, 0.7216, 0.4767, 0.23, 0.6725, 0.7034, 0.23, 0.6725, 0.7034, 0.23, 0.6725, 0.7034, 0.23, 0.6725, 0.7034, 0.9711, -0.2213, 0.08989, 0.9711, -0.2213, 0.08989, 0.9711, -0.2213, 0.08989, 0.9711, -0.2213, 0.08989, 0.1223, 0.9705, 0.2077, 0.1223, 0.9705, 0.2077, 0.1223, 0.9705, 0.2077, 0.1223, 0.9705, 0.2077, 0.122, 0.9114, 0.393, 0.122, 0.9114, 0.393, 0.122, 0.9114, 0.393, 0.122, 0.9114, 0.393, 0.1392, 0.9626, 0.2324, 0.1392, 0.9626, 0.2324, 0.1392, 0.9626, 0.2324, 0.1392, 0.9626, 0.2324, 0.1637, 0.9237, 0.3463, 0.1637, 0.9237, 0.3463, 0.1637, 0.9237, 0.3463, 0.1637, 0.9237, 0.3463, 0.2777, 0.9414, 0.1916, 0.2777, 0.9414, 0.1916, 0.2777, 0.9414, 0.1916, 0.2777, 0.9414, 0.1916, -0.034, -0.4575, -0.8886, -0.034, -0.4575, -0.8886, -0.034, -0.4575, -0.8886, -0.034, -0.4575, -0.8886, 0.2832, -0.1536, -0.9467, 0.2832, -0.1536, -0.9467, 0.2832, -0.1536, -0.9467, 0.2832, -0.1536, -0.9467, 0.04505, 0.4129, -0.9096, 0.04505, 0.4129, -0.9096, 0.04505, 0.4129, -0.9096, 0.04505, 0.4129, -0.9096, -0.4595, 0.3816, -0.802, -0.4595, 0.3816, -0.802, -0.4595, 0.3816, -0.802, -0.4595, 0.3816, -0.802, -0.07043, 0.9518, -0.2986, -0.07043, 0.9518, -0.2986, -0.07043, 0.9518, -0.2986, -0.07043, 0.9518, -0.2986, -0.9098, -0.007029, -0.415, -0.9098, -0.007029, -0.415, -0.9098, -0.007029, -0.415, -0.9098, -0.007029, -0.415, 0.2481, -0.7378, 0.6278, 0.2481, -0.7378, 0.6278, 0.2481, -0.7378, 0.6278, 0.2481, -0.7378, 0.6278, -0.2176, -0.886, 0.4094, -0.2176, -0.886, 0.4094, -0.2176, -0.886, 0.4094, -0.2176, -0.886, 0.4094, -0.4043, -0.1295, 0.9054, -0.4043, -0.1295, 0.9054, -0.4043, -0.1295, 0.9054, -0.4043, -0.1295, 0.9054, 0.9361, 0.1309, 0.3265, 0.9361, 0.1309, 0.3265, 0.9361, 0.1309, 0.3265, 0.9361, 0.1309, 0.3265, -0.816, -0.09864, 0.5696, -0.816, -0.09864, 0.5696, -0.816, -0.09864, 0.5696, -0.816, -0.09864, 0.5696, -0.73, -0.6562, 0.1913, -0.73, -0.6562, 0.1913, -0.73, -0.6562, 0.1913, -0.73, -0.6562, 0.1913, -0.2758, -0.1315, 0.9522, -0.2758, -0.1315, 0.9522, -0.2758, -0.1315, 0.9522, -0.2758, -0.1315, 0.9522, 0.9463, 0.02841, 0.3221, 0.9463, 0.02841, 0.3221, 0.9463, 0.02841, 0.3221, 0.9463, 0.02841, 0.3221, -0.812, -0.05866, 0.5807, -0.812, -0.05866, 0.5807, -0.812, -0.05866, 0.5807, -0.812, -0.05866, 0.5807, -0.7109, -0.02876, -0.7027, -0.7109, -0.02876, -0.7027, -0.7109, -0.02876, -0.7027, -0.7109, -0.02876, -0.7027, -0.1648, -0.1104, 0.9801, -0.1648, -0.1104, 0.9801, -0.1648, -0.1104, 0.9801, -0.1648, -0.1104, 0.9801, 0.9859, -0.1614, 0.04328, 0.9859, -0.1614, 0.04328, 0.9859, -0.1614, 0.04328, 0.9859, -0.1614, 0.04328, -0.8117, -0.1413, 0.5668, -0.8117, -0.1413, 0.5668, -0.8117, -0.1413, 0.5668, -0.8117, -0.1413, 0.5668, -0.6392, -0.2097, -0.7399, -0.6392, -0.2097, -0.7399, -0.6392, -0.2097, -0.7399, -0.6392, -0.2097, -0.7399, 0.2164, -0.8993, 0.38, 0.2164, -0.8993, 0.38, 0.2164, -0.8993, 0.38, 0.2164, -0.8993, 0.38, 0.8556, 0.4855, 0.1797, 0.8556, 0.4855, 0.1797, 0.8556, 0.4855, 0.1797, 0.8556, 0.4855, 0.1797, -0.3147, -0.8872, 0.3374, -0.3147, -0.8872, 0.3374, -0.3147, -0.8872, 0.3374, -0.3147, -0.8872, 0.3374, -0.8593, 0.2869, -0.4235, -0.8593, 0.2869, -0.4235, -0.8593, 0.2869, -0.4235, -0.8593, 0.2869, -0.4235, 0.636, -0.7602, 0.1326, 0.636, -0.7602, 0.1326, 0.636, -0.7602, 0.1326, 0.636, -0.7602, 0.1326, 0.7486, 0.5906, 0.3013, 0.7486, 0.5906, 0.3013, 0.7486, 0.5906, 0.3013, 0.7486, 0.5906, 0.3013, -0.1057, -0.9942, -0.01892, -0.1057, -0.9942, -0.01892, -0.1057, -0.9942, -0.01892, -0.1057, -0.9942, -0.01892, -0.9364, 0.02709, -0.3498, -0.9364, 0.02709, -0.3498, -0.9364, 0.02709, -0.3498, -0.9364, 0.02709, -0.3498, 0.6698, -0.716, 0.1966, 0.6698, -0.716, 0.1966, 0.6698, -0.716, 0.1966, 0.6698, -0.716, 0.1966, 0.7361, 0.661, 0.1458, 0.7361, 0.661, 0.1458, 0.7361, 0.661, 0.1458, 0.7361, 0.661, 0.1458, -0.0731, -0.9607, -0.268, -0.0731, -0.9607, -0.268, -0.0731, -0.9607, -0.268, -0.0731, -0.9607, -0.268, -0.9488, -0.0413, -0.3131, -0.9488, -0.0413, -0.3131, -0.9488, -0.0413, -0.3131, -0.9488, -0.0413, -0.3131, 0.7914, -0.5974, -0.1297, 0.7914, -0.5974, -0.1297, 0.7914, -0.5974, -0.1297, 0.7914, -0.5974, -0.1297, 0.6146, 0.7296, 0.2998, 0.6146, 0.7296, 0.2998, 0.6146, 0.7296, 0.2998, 0.6146, 0.7296, 0.2998, -0.02746, -0.9935, -0.1107, -0.02746, -0.9935, -0.1107, -0.02746, -0.9935, -0.1107, -0.02746, -0.9935, -0.1107, -0.9417, -0.1761, -0.2866, -0.9417, -0.1761, -0.2866, -0.9417, -0.1761, -0.2866, -0.9417, -0.1761, -0.2866, 0.492, 0.8631, 0.1139, 0.492, 0.8631, 0.1139, 0.492, 0.8631, 0.1139, 0.492, 0.8631, 0.1139, -0.9047, -0.1982, -0.3771, -0.9047, -0.1982, -0.3771, -0.9047, -0.1982, -0.3771, -0.9047, -0.1982, -0.3771, -0.8291, 0.4843, -0.2795, -0.8291, 0.4843, -0.2795, -0.8291, 0.4843, -0.2795, -0.8291, 0.4843, -0.2795, -0.7533, 0.6475, -0.1155, -0.7533, 0.6475, -0.1155, -0.7533, 0.6475, -0.1155, -0.7533, 0.6475, -0.1155, -0.5847, 0.7802, -0.2221, -0.5847, 0.7802, -0.2221, -0.5847, 0.7802, -0.2221, -0.5847, 0.7802, -0.2221, -0.6171, 0.7766, -0.1266, -0.6171, 0.7766, -0.1266, -0.6171, 0.7766, -0.1266, -0.6171, 0.7766, -0.1266, -0.5769, 0.8011, -0.1592, -0.5769, 0.8011, -0.1592, -0.5769, 0.8011, -0.1592, -0.5769, 0.8011, -0.1592, 0.3672, -0.2426, -0.898, 0.3672, -0.2426, -0.898, 0.3672, -0.2426, -0.898, 0.3672, -0.2426, -0.898, 0.2578, 0.01077, -0.9662, 0.2578, 0.01077, -0.9662, 0.2578, 0.01077, -0.9662, 0.2578, 0.01077, -0.9662, 0.2164, 0.07627, -0.9733, 0.2164, 0.07627, -0.9733, 0.2164, 0.07627, -0.9733, 0.2164, 0.07627, -0.9733, 0.3945, 0.587, -0.7069, 0.3945, 0.587, -0.7069, 0.3945, 0.587, -0.7069, 0.3945, 0.587, -0.7069, 0.2818, -0.943, -0.177, 0.2818, -0.943, -0.177, 0.2818, -0.943, -0.177, 0.2818, -0.943, -0.177, 0.8313, -0.5551, -0.02836, 0.8313, -0.5551, -0.02836, 0.8313, -0.5551, -0.02836, 0.8313, -0.5551, -0.02836, -0.4718, 0.5384, -0.6982, -0.4718, 0.5384, -0.6982, -0.4718, 0.5384, -0.6982, -0.4718, 0.5384, -0.6982, 0.7806, -0.625, 0.005585, 0.7806, -0.625, 0.005585, 0.7806, -0.625, 0.005585, 0.7806, -0.625, 0.005585, 0.3942, -0.9066, -0.1502, 0.3942, -0.9066, -0.1502, 0.3942, -0.9066, -0.1502, 0.3942, -0.9066, -0.1502, 0.009989, -0.9576, -0.2879, 0.009989, -0.9576, -0.2879, 0.009989, -0.9576, -0.2879, 0.009989, -0.9576, -0.2879, 0.9276, -0.3719, 0.03622, 0.9276, -0.3719, 0.03622, 0.9276, -0.3719, 0.03622, 0.9276, -0.3719, 0.03622, -0.733, 0.4469, 0.5128, -0.733, 0.4469, 0.5128, -0.733, 0.4469, 0.5128, -0.733, 0.4469, 0.5128, -0.4172, 0.5505, 0.7231, -0.4172, 0.5505, 0.7231, -0.4172, 0.5505, 0.7231, -0.4172, 0.5505, 0.7231, 0.8781, -0.1547, 0.4528, 0.8781, -0.1547, 0.4528, 0.8781, -0.1547, 0.4528, 0.8781, -0.1547, 0.4528, -0.09338, 0.9951, -0.0336, -0.09338, 0.9951, -0.0336, -0.09338, 0.9951, -0.0336, -0.09338, 0.9951, -0.0336, -0.04846, 0.9829, 0.1776, -0.04846, 0.9829, 0.1776, -0.04846, 0.9829, 0.1776, -0.04846, 0.9829, 0.1776, 0.05212, 0.9869, -0.1526, 0.05212, 0.9869, -0.1526, 0.05212, 0.9869, -0.1526, 0.05212, 0.9869, -0.1526, 0.001605, 0.9974, 0.07196, 0.001605, 0.9974, 0.07196, 0.001605, 0.9974, 0.07196, 0.001605, 0.9974, 0.07196, 0.08355, 0.9957, -0.03967, 0.08355, 0.9957, -0.03967, 0.08355, 0.9957, -0.03967, 0.08355, 0.9957, -0.03967, 0.4548, -0.6707, -0.586, 0.4548, -0.6707, -0.586, 0.4548, -0.6707, -0.586, 0.4548, -0.6707, -0.586, 0.6817, 0.1072, -0.7238, 0.6817, 0.1072, -0.7238, 0.6817, 0.1072, -0.7238, 0.6817, 0.1072, -0.7238, 0.81, 0.1123, -0.5756, 0.81, 0.1123, -0.5756, 0.81, 0.1123, -0.5756, 0.81, 0.1123, -0.5756, -0.3251, 0.06923, -0.9431, -0.3251, 0.06923, -0.9431, -0.3251, 0.06923, -0.9431, -0.3251, 0.06923, -0.9431, -0.09488, 0.8284, -0.552, -0.09488, 0.8284, -0.552, -0.09488, 0.8284, -0.552, -0.09488, 0.8284, -0.552, -0.621, 0.02414, -0.7835, -0.621, 0.02414, -0.7835, -0.621, 0.02414, -0.7835, -0.621, 0.02414, -0.7835, -0.8508, 0.3965, 0.3449, -0.8508, 0.3965, 0.3449, -0.8508, 0.3965, 0.3449, -0.8508, 0.3965, 0.3449, -0.09193, -0.1463, 0.985, -0.09193, -0.1463, 0.985, -0.09193, -0.1463, 0.985, -0.09193, -0.1463, 0.985, 0.08912, -0.7304, 0.6771, 0.08912, -0.7304, 0.6771, 0.08912, -0.7304, 0.6771, 0.08912, -0.7304, 0.6771, -0.01675, -0.9738, 0.2267, -0.01675, -0.9738, 0.2267, -0.01675, -0.9738, 0.2267, -0.01675, -0.9738, 0.2267, 0.1372, -0.9827, 0.1246, 0.1372, -0.9827, 0.1246, 0.1372, -0.9827, 0.1246, 0.1372, -0.9827, 0.1246, -0.6279, -0.7783, -0.0007125, -0.6279, -0.7783, -0.0007125, -0.6279, -0.7783, -0.0007125, -0.6279, -0.7783, -0.0007125, 0.7791, -0.6218, 0.07968, 0.7791, -0.6218, 0.07968, 0.7791, -0.6218, 0.07968, 0.7791, -0.6218, 0.07968, 0.002151, -0.9993, 0.03685, 0.002151, -0.9993, 0.03685, 0.002151, -0.9993, 0.03685, 0.002151, -0.9993, 0.03685, -0.604, -0.7926, -0.08312, -0.604, -0.7926, -0.08312, -0.604, -0.7926, -0.08312, -0.604, -0.7926, -0.08312, -0.3882, -0.7827, 0.4864, -0.3882, -0.7827, 0.4864, -0.3882, -0.7827, 0.4864, -0.3882, -0.7827, 0.4864, -0.172, -0.7327, 0.6585, -0.172, -0.7327, 0.6585, -0.172, -0.7327, 0.6585, -0.172, -0.7327, 0.6585, -0.09471, -0.9922, 0.08054, -0.09471, -0.9922, 0.08054, -0.09471, -0.9922, 0.08054, -0.09471, -0.9922, 0.08054, 0.5429, -0.5793, -0.608, 0.5429, -0.5793, -0.608, 0.5429, -0.5793, -0.608, 0.5429, -0.5793, -0.608, -0.4043, -0.7599, 0.509, -0.4043, -0.7599, 0.509, -0.4043, -0.7599, 0.509, -0.4043, -0.7599, 0.509, -0.9681, 0.1332, -0.212, -0.9681, 0.1332, -0.212, -0.9681, 0.1332, -0.212, -0.9681, 0.1332, -0.212, -0.6142, -0.7852, 0.07825, -0.6142, -0.7852, 0.07825, -0.6142, -0.7852, 0.07825, -0.6142, -0.7852, 0.07825, -0.5012, 0.8592, 0.103, -0.5012, 0.8592, 0.103, -0.5012, 0.8592, 0.103, -0.5012, 0.8592, 0.103, -0.006199, 0.9931, 0.1173, -0.006199, 0.9931, 0.1173, -0.006199, 0.9931, 0.1173, -0.006199, 0.9931, 0.1173, 0.538, 0.8326, 0.1319, 0.538, 0.8326, 0.1319, 0.538, 0.8326, 0.1319, 0.538, 0.8326, 0.1319, 0.9996, 0.007121, 0.02668, 0.9996, 0.007121, 0.02668, 0.9996, 0.007121, 0.02668, 0.9996, 0.007121, 0.02668, 0.5117, -0.8572, 0.05777, 0.5117, -0.8572, 0.05777, 0.5117, -0.8572, 0.05777, 0.5117, -0.8572, 0.05777, -0.1021, -0.9896, 0.101, -0.1021, -0.9896, 0.101, -0.1021, -0.9896, 0.101, -0.1021, -0.9896, 0.101, 0.1471, -0.9885, 0.03619, 0.1471, -0.9885, 0.03619, 0.1471, -0.9885, 0.03619, 0.1471, -0.9885, 0.03619, 0.0223, -0.998, 0.05868, 0.0223, -0.998, 0.05868, 0.0223, -0.998, 0.05868, 0.0223, -0.998, 0.05868, 0.5126, -0.8585, -0.01347, 0.5126, -0.8585, -0.01347, 0.5126, -0.8585, -0.01347, 0.5126, -0.8585, -0.01347, 0.07693, 0.9944, 0.07177, 0.07693, 0.9944, 0.07177, 0.07693, 0.9944, 0.07177, 0.07693, 0.9944, 0.07177, 0.6313, 0.751, 0.1935, 0.6313, 0.751, 0.1935, 0.6313, 0.751, 0.1935, 0.6313, 0.751, 0.1935, 0.7493, 0.6589, 0.06634, 0.7493, 0.6589, 0.06634, 0.7493, 0.6589, 0.06634, 0.7493, 0.6589, 0.06634, 0.968, 0.1281, -0.2158, 0.968, 0.1281, -0.2158, 0.968, 0.1281, -0.2158, 0.968, 0.1281, -0.2158, 0.7545, -0.4015, 0.5192, 0.7545, -0.4015, 0.5192, 0.7545, -0.4015, 0.5192, 0.7545, -0.4015, 0.5192, -0.05467, -0.9229, -0.3811, -0.05467, -0.9229, -0.3811, -0.05467, -0.9229, -0.3811, -0.05467, -0.9229, -0.3811, 0.6205, 0.4795, 0.6205, 0.6205, 0.4795, 0.6205, 0.6205, 0.4795, 0.6205, 0.6205, 0.4795, 0.6205, 0.02693, 0.9457, -0.3238, 0.02693, 0.9457, -0.3238, 0.02693, 0.9457, -0.3238, 0.02693, 0.9457, -0.3238, 0.1786, -0.4612, 0.8691, 0.1786, -0.4612, 0.8691, 0.1786, -0.4612, 0.8691, 0.1786, -0.4612, 0.8691, -0.07897, -0.9112, -0.4044, -0.07897, -0.9112, -0.4044, -0.07897, -0.9112, -0.4044, -0.07897, -0.9112, -0.4044, 0.1131, 0.3158, 0.9421, 0.1131, 0.3158, 0.9421, 0.1131, 0.3158, 0.9421, 0.1131, 0.3158, 0.9421, 0.03981, 0.9637, -0.264, 0.03981, 0.9637, -0.264, 0.03981, 0.9637, -0.264, 0.03981, 0.9637, -0.264, 0.01113, -0.3915, 0.9201, 0.01113, -0.3915, 0.9201, 0.01113, -0.3915, 0.9201, 0.01113, -0.3915, 0.9201, -0.2038, -0.9177, -0.3411, -0.2038, -0.9177, -0.3411, -0.2038, -0.9177, -0.3411, -0.2038, -0.9177, -0.3411, 0.1943, 0.249, 0.9488, 0.1943, 0.249, 0.9488, 0.1943, 0.249, 0.9488, 0.1943, 0.249, 0.9488, -0.02712, 0.9681, -0.2491, -0.02712, 0.9681, -0.2491, -0.02712, 0.9681, -0.2491, -0.02712, 0.9681, -0.2491, -0.3668, -0.8718, -0.3246, -0.3668, -0.8718, -0.3246, -0.3668, -0.8718, -0.3246, -0.3668, -0.8718, -0.3246, -0.1807, 0.9668, -0.1809, -0.1807, 0.9668, -0.1809, -0.1807, 0.9668, -0.1809, -0.1807, 0.9668, -0.1809, -0.5678, 0.6307, -0.5291, -0.5678, 0.6307, -0.5291, -0.5678, 0.6307, -0.5291, -0.5678, 0.6307, -0.5291, -0.1774, 0.5887, -0.7886, -0.1774, 0.5887, -0.7886, -0.1774, 0.5887, -0.7886, -0.1774, 0.5887, -0.7886, 0.1796, 0.3943, -0.9013, 0.1796, 0.3943, -0.9013, 0.1796, 0.3943, -0.9013, 0.1796, 0.3943, -0.9013, 0.4754, 0.2193, -0.852, 0.4754, 0.2193, -0.852, 0.4754, 0.2193, -0.852, 0.4754, 0.2193, -0.852, -0.8644, -0.3438, 0.3669, -0.8644, -0.3438, 0.3669, -0.8644, -0.3438, 0.3669, -0.8644, -0.3438, 0.3669, 0.4163, 0.1608, 0.8949, 0.4163, 0.1608, 0.8949, 0.4163, 0.1608, 0.8949, 0.4163, 0.1608, 0.8949, 0.3078, -0.4471, 0.8398, 0.3078, -0.4471, 0.8398, 0.3078, -0.4471, 0.8398, 0.3078, -0.4471, 0.8398, -0.9625, 0.2473, -0.1113, -0.9625, 0.2473, -0.1113, -0.9625, 0.2473, -0.1113, -0.9625, 0.2473, -0.1113, 0.3332, -0.3615, 0.8708, 0.3332, -0.3615, 0.8708, 0.3332, -0.3615, 0.8708, 0.3332, -0.3615, 0.8708, 0.3378, 0.07752, 0.938, 0.3378, 0.07752, 0.938, 0.3378, 0.07752, 0.938, 0.3378, 0.07752, 0.938, 0.1461, 0.6642, 0.7331, 0.1461, 0.6642, 0.7331, 0.1461, 0.6642, 0.7331, 0.1461, 0.6642, 0.7331, 0.1014, -0.7593, 0.6427, 0.1014, -0.7593, 0.6427, 0.1014, -0.7593, 0.6427, 0.1014, -0.7593, 0.6427, -0.69, -0.3298, -0.6444, -0.69, -0.3298, -0.6444, -0.69, -0.3298, -0.6444, -0.69, -0.3298, -0.6444, -0.2775, -0.3607, -0.8905, -0.2775, -0.3607, -0.8905, -0.2775, -0.3607, -0.8905, -0.2775, -0.3607, -0.8905, -0.02446, -0.2369, -0.9712, -0.02446, -0.2369, -0.9712, -0.02446, -0.2369, -0.9712, -0.02446, -0.2369, -0.9712, -0.8509, -0.4123, -0.3254, -0.8509, -0.4123, -0.3254, -0.8509, -0.4123, -0.3254, -0.8509, -0.4123, -0.3254, -0.8446, 0.4518, 0.2874, -0.8446, 0.4518, 0.2874, -0.8446, 0.4518, 0.2874, -0.8446, 0.4518, 0.2874, -0.9746, -0.1332, -0.1803, -0.9746, -0.1332, -0.1803, -0.9746, -0.1332, -0.1803, -0.9746, -0.1332, -0.1803, 0.4669, 0.8739, -0.1354, 0.4669, 0.8739, -0.1354, 0.4669, 0.8739, -0.1354, 0.4669, 0.8739, -0.1354, 0.4326, 0.901, -0.03348, 0.4326, 0.901, -0.03348, 0.4326, 0.901, -0.03348, 0.4326, 0.901, -0.03348, 0.4939, -0.8583, -0.1392, 0.4939, -0.8583, -0.1392, 0.4939, -0.8583, -0.1392, 0.4939, -0.8583, -0.1392, -0.6136, -0.6787, -0.4036, -0.6136, -0.6787, -0.4036, -0.6136, -0.6787, -0.4036, -0.6136, -0.6787, -0.4036, -0.4201, 0.9039, -0.08099, -0.4201, 0.9039, -0.08099, -0.4201, 0.9039, -0.08099, -0.4201, 0.9039, -0.08099, -0.0647, 0.9839, -0.1666, -0.0647, 0.9839, -0.1666, -0.0647, 0.9839, -0.1666, -0.0647, 0.9839, -0.1666, 0.291, 0.9279, -0.2332, 0.291, 0.9279, -0.2332, 0.291, 0.9279, -0.2332, 0.291, 0.9279, -0.2332, -0.7173, 0.6961, -0.03194, -0.7173, 0.6961, -0.03194, -0.7173, 0.6961, -0.03194, -0.7173, 0.6961, -0.03194, -0.9471, 0.3074, 0.0924, -0.9471, 0.3074, 0.0924, -0.9471, 0.3074, 0.0924, -0.9471, 0.3074, 0.0924, 0.9375, -0.3374, -0.08515, 0.9375, -0.3374, -0.08515, 0.9375, -0.3374, -0.08515, 0.9375, -0.3374, -0.08515, -0.5229, -0.8482, 0.08434, -0.5229, -0.8482, 0.08434, -0.5229, -0.8482, 0.08434, -0.5229, -0.8482, 0.08434, 0.8967, 0.3244, 0.3012, 0.8967, 0.3244, 0.3012, 0.8967, 0.3244, 0.3012, 0.8967, 0.3244, 0.3012, -0.5311, -0.833, -0.1552, -0.5311, -0.833, -0.1552, -0.5311, -0.833, -0.1552, -0.5311, -0.833, -0.1552, -0.2764, -0.8918, -0.3583, -0.2764, -0.8918, -0.3583, -0.2764, -0.8918, -0.3583, -0.2764, -0.8918, -0.3583, 0.8233, 0.5402, -0.1743, 0.8233, 0.5402, -0.1743, 0.8233, 0.5402, -0.1743, 0.8233, 0.5402, -0.1743, -0.8795, -0.4129, -0.2365, -0.8795, -0.4129, -0.2365, -0.8795, -0.4129, -0.2365, -0.8795, -0.4129, -0.2365, -0.003948, -0.9658, 0.2592, -0.003948, -0.9658, 0.2592, -0.003948, -0.9658, 0.2592, -0.003948, -0.9658, 0.2592, -0.07137, -0.9884, 0.1344, -0.07137, -0.9884, 0.1344, -0.07137, -0.9884, 0.1344, -0.07137, -0.9884, 0.1344, -0.6575, -0.7533, -0.01438, -0.6575, -0.7533, -0.01438, -0.6575, -0.7533, -0.01438, -0.6575, -0.7533, -0.01438, -0.0838, -0.9883, 0.1276, -0.0838, -0.9883, 0.1276, -0.0838, -0.9883, 0.1276, -0.0838, -0.9883, 0.1276, -0.01379, -0.9711, -0.2385, -0.01379, -0.9711, -0.2385, -0.01379, -0.9711, -0.2385, -0.01379, -0.9711, -0.2385, 0.6214, -0.7325, -0.2781, 0.6214, -0.7325, -0.2781, 0.6214, -0.7325, -0.2781, 0.6214, -0.7325, -0.2781, 0.3256, -0.6032, -0.7281, 0.3256, -0.6032, -0.7281, 0.3256, -0.6032, -0.7281, 0.3256, -0.6032, -0.7281, 0.8861, 0.2108, -0.4127, 0.8861, 0.2108, -0.4127, 0.8861, 0.2108, -0.4127, 0.8861, 0.2108, -0.4127, 0.7695, 0.2435, -0.5904, 0.7695, 0.2435, -0.5904, 0.7695, 0.2435, -0.5904, 0.7695, 0.2435, -0.5904, -0.9239, 0.3044, -0.2319, -0.9239, 0.3044, -0.2319, -0.9239, 0.3044, -0.2319, -0.9239, 0.3044, -0.2319, -0.1592, -0.9622, -0.2208, -0.1592, -0.9622, -0.2208, -0.1592, -0.9622, -0.2208, -0.1592, -0.9622, -0.2208, -0.1292, -0.9895, -0.06405, -0.1292, -0.9895, -0.06405, -0.1292, -0.9895, -0.06405, -0.1292, -0.9895, -0.06405, -0.3411, -0.9116, -0.2296, -0.3411, -0.9116, -0.2296, -0.3411, -0.9116, -0.2296, -0.3411, -0.9116, -0.2296, -0.1713, -0.9846, 0.03583, -0.1713, -0.9846, 0.03583, -0.1713, -0.9846, 0.03583, -0.1713, -0.9846, 0.03583, -0.5893, -0.8036, 0.08386, -0.5893, -0.8036, 0.08386, -0.5893, -0.8036, 0.08386, -0.5893, -0.8036, 0.08386, -0.991, 0.1243, 0.05019, -0.991, 0.1243, 0.05019, -0.991, 0.1243, 0.05019, -0.991, 0.1243, 0.05019, -0.5128, -0.6699, -0.5369, -0.5128, -0.6699, -0.5369, -0.5128, -0.6699, -0.5369, -0.5128, -0.6699, -0.5369, 0.02644, 0.02437, -0.9994, 0.02644, 0.02437, -0.9994, 0.02644, 0.02437, -0.9994, 0.02644, 0.02437, -0.9994, 0.02644, 0.02437, -0.9994, 0.02644, 0.02437, -0.9994, 0.02644, 0.02437, -0.9994, 0.02644, 0.02437, -0.9994, -0.025, 0.8924, -0.4505, -0.025, 0.8924, -0.4505, -0.025, 0.8924, -0.4505, -0.025, 0.8924, -0.4505, -0.4404, 0.7334, -0.5178, -0.4404, 0.7334, -0.5178, -0.4404, 0.7334, -0.5178, -0.4404, 0.7334, -0.5178, 0.4776, -0.7155, -0.5099, 0.4776, -0.7155, -0.5099, 0.4776, -0.7155, -0.5099, 0.4776, -0.7155, -0.5099, -0.7974, 0.02507, -0.6029, -0.7974, 0.02507, -0.6029, -0.7974, 0.02507, -0.6029, -0.7974, 0.02507, -0.6029, 0.843, 0.01091, -0.5378, 0.843, 0.01091, -0.5378, 0.843, 0.01091, -0.5378, 0.843, 0.01091, -0.5378, 0.5021, 0.7041, -0.5021, 0.5021, 0.7041, -0.5021, 0.5021, 0.7041, -0.5021, 0.5021, 0.7041, -0.5021, -0.1769, -0.8528, -0.4914, -0.1769, -0.8528, -0.4914, -0.1769, -0.8528, -0.4914, -0.1769, -0.8528, -0.4914])] * 3)])
arm_armature_012 = bpy.data.armatures.new('Armature.012')  # bones are not reproduced

# ---- objects
ob_h = bpy.data.objects.new('H', arm_armature_012)
ob_mesh_009 = bpy.data.objects.new('mesh.009', me_untitled_012)

# ---- transforms, parenting, visibility, modifiers, constraints
ob_h.location = (0.0, 0.0, 0.0)
ob_h.hide_render = True
ob_h.show_in_front = True
ob_h.lineart.crease_threshold = 0.0
ob_mesh_009.parent = ob_h
ob_mesh_009.location = (0.0, 0.0, 0.0)
ob_mesh_009.scale = (0.121, 0.121, 0.121)
ob_mesh_009.color = (0.8, 0.8, 0.8, 1.0)
ob_mesh_009.lineart.crease_threshold = 0.0
_vg = ob_mesh_009.vertex_groups.new(name='Wrist')
_vg = ob_mesh_009.vertex_groups.new(name='Thumb_1')
_vg = ob_mesh_009.vertex_groups.new(name='Thumb_2')
_vg = ob_mesh_009.vertex_groups.new(name='Thumb_3')
_vg = ob_mesh_009.vertex_groups.new(name='Index_1')
_vg = ob_mesh_009.vertex_groups.new(name='Index_2')
_vg = ob_mesh_009.vertex_groups.new(name='Index_3')
_vg = ob_mesh_009.vertex_groups.new(name='Index_4')
_vg = ob_mesh_009.vertex_groups.new(name='Middle_1')
_vg = ob_mesh_009.vertex_groups.new(name='Middle_2')
_vg = ob_mesh_009.vertex_groups.new(name='Middle_3')
_vg = ob_mesh_009.vertex_groups.new(name='Middle_4')
_vg = ob_mesh_009.vertex_groups.new(name='Ring_1')
_vg = ob_mesh_009.vertex_groups.new(name='Ring_2')
_vg = ob_mesh_009.vertex_groups.new(name='Ring_3')
_vg = ob_mesh_009.vertex_groups.new(name='Ring_4')
_vg = ob_mesh_009.vertex_groups.new(name='Little_1')
_vg = ob_mesh_009.vertex_groups.new(name='Little_2')
_vg = ob_mesh_009.vertex_groups.new(name='Little_3')
_vg = ob_mesh_009.vertex_groups.new(name='Little_4')

# ---- collection membership
col_h.objects.link(ob_h)
col_h.objects.link(ob_mesh_009)

# ---- scene / render settings (as saved in the file)
scene.frame_start = 1; scene.frame_end = 250; scene.frame_set(1)
scene.render.engine = 'BLENDER_EEVEE_NEXT'
scene.cycles.sampling_pattern = 'TABULATED_SOBOL'
scene.view_settings.view_transform = 'Filmic'
bpy.context.view_layer.update()

# ---- added for rendering (the .blend has no active camera and no usable light): camera, sun
cam_auto = bpy.data.cameras.new('AutoCamera')
cam_auto.lens = 50.0
cam_auto.sensor_width = 36.0
cam_auto.clip_end = 1000.0
ob_auto_camera = bpy.data.objects.new('AutoCamera', cam_auto)
scene.collection.objects.link(ob_auto_camera)
ob_auto_camera.location = (11.8998, -15.5653, 14.8787)
ob_auto_camera.rotation_euler = (1.09748, -7.21219e-08, 0.694738)
scene.camera = ob_auto_camera
light_auto_sun = bpy.data.lights.new('AutoSun', 'SUN')
light_auto_sun.energy = 3.0
light_auto_sun.angle = 0.0523599
ob_auto_sun = bpy.data.objects.new('AutoSun', light_auto_sun)
scene.collection.objects.link(ob_auto_sun)
ob_auto_sun.rotation_euler = (0.872665, 0.174533, 0.523599)
bpy.context.view_layer.update()
